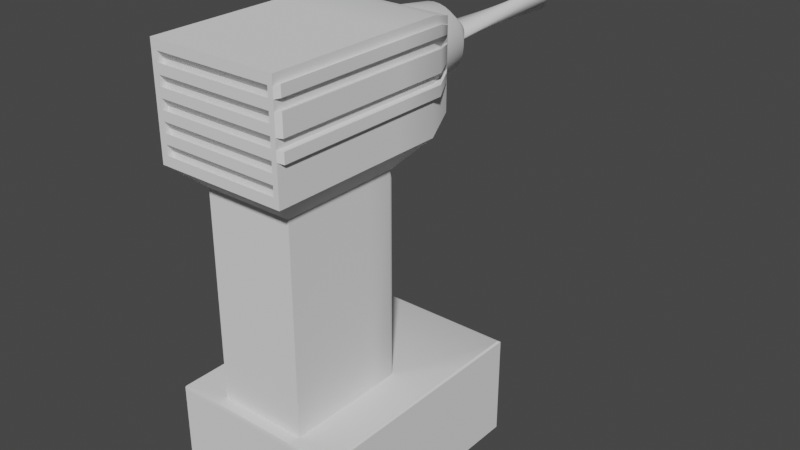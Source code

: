 # Source: BDL.blend  (saved by Blender 3.4.6; exported with 4.5.12 LTS)
import bpy
from mathutils import Matrix  # noqa: F401  (used for matrix-valued properties, if any)

bpy.ops.wm.read_factory_settings(use_empty=True)
scene = bpy.context.scene
scene.name = 'Scene'

# ---- collections
col_collection = bpy.data.collections.new('Collection'); scene.collection.children.link(col_collection)

# ---- node groups
ng_auto_smooth = bpy.data.node_groups.new('Auto Smooth', 'GeometryNodeTree')
_s = ng_auto_smooth.interface.new_socket(name='Geometry', in_out='OUTPUT', socket_type='NodeSocketGeometry')
_s = ng_auto_smooth.interface.new_socket(name='Geometry', in_out='INPUT', socket_type='NodeSocketGeometry')
_s = ng_auto_smooth.interface.new_socket(name='Angle', in_out='INPUT', socket_type='NodeSocketFloat')
_s.subtype = 'ANGLE'
_s.min_value = 0.0
_s.max_value = 3.142
ng_auto_smooth.is_modifier = True
_N = ng_auto_smooth.nodes; _L = ng_auto_smooth.links
n0 = _N.new('NodeGroupOutput'); n0.name = 'Group Output'; n0.location = (480, -100)
n1 = _N.new('NodeGroupInput'); n1.name = 'Group Input'; n1.location = (-420, -300)
n2 = _N.new('NodeGroupInput'); n2.name = 'Group Input.001'; n2.location = (-60, -100)
n3 = _N.new('GeometryNodeSetShadeSmooth'); n3.name = 'Set Shade Smooth'; n3.location = (120, -100)
n3.domain = 'EDGE'
n4 = _N.new('GeometryNodeSetShadeSmooth'); n4.name = 'Set Shade Smooth.001'; n4.location = (300, -100)
n5 = _N.new('GeometryNodeInputMeshEdgeAngle'); n5.name = 'Edge Angle'; n5.location = (-420, -220)
n6 = _N.new('GeometryNodeInputEdgeSmooth'); n6.name = 'Is Edge Smooth'; n6.location = (-60, -160)
n7 = _N.new('GeometryNodeInputShadeSmooth'); n7.name = 'Is Face Smooth'; n7.location = (-240, -340)
n8 = _N.new('FunctionNodeBooleanMath'); n8.name = 'Boolean Math'; n8.location = (-60, -220)
n9 = _N.new('FunctionNodeCompare'); n9.name = 'Compare'; n9.location = (-240, -180)
n9.operation = 'LESS_EQUAL'
_L.new(n5.outputs[0], n9.inputs[0])
_L.new(n4.outputs[0], n0.inputs[0])
_L.new(n1.outputs[1], n9.inputs[1])
_L.new(n9.outputs[0], n8.inputs[0])
_L.new(n7.outputs[0], n8.inputs[1])
_L.new(n2.outputs[0], n3.inputs[0])
_L.new(n6.outputs[0], n3.inputs[1])
_L.new(n3.outputs[0], n4.inputs[0])
_L.new(n8.outputs[0], n3.inputs[2])
n0.is_active_output = True

# ---- world
world_world = bpy.data.worlds.new('World'); scene.world = world_world
world_world.use_nodes = True; world_world.node_tree.nodes.clear()
_N = world_world.node_tree.nodes; _L = world_world.node_tree.links
n0 = _N.new('ShaderNodeOutputWorld'); n0.name = 'World Output'; n0.location = (300, 300)
n1 = _N.new('ShaderNodeBackground'); n1.name = 'Background'; n1.location = (10, 300)
n1.inputs[0].default_value = (0.05088, 0.05088, 0.05088, 1.0)
_L.new(n1.outputs[0], n0.inputs[0])
n0.is_active_output = True
world_world.color = (0.05088, 0.05088, 0.05088)
world_world.use_sun_shadow = False
world_world.sun_shadow_jitter_overblur = 0.0

# ---- meshes
me_plane = bpy.data.meshes.new('Plane')
me_plane.from_pydata([(-2.146, -2.963, 0.2353), (2.146, -2.963, 0.2353), (-2.146, 2.963, 0.2353), (2.146, 2.963, 0.2353), (-2.324, -3.208, 3.004), (2.324, -3.208, 3.007), (-2.324, 3.208, 2.999), (2.324, 3.208, 3.007), (-2.324, 3.208, 0.3377), (2.324, 3.208, 0.3377), (2.324, -3.208, 0.3377), (-2.324, -3.208, 0.3377), (-1.183, 0.2427, 3.063), (-1.183, -2.908, 3.063), (1.183, -2.908, 3.063), (1.183, 0.2359, 3.063), (-1.183, 0.2427, 8.49), (-1.183, -2.908, 8.49), (1.183, -2.908, 8.49), (1.183, 0.2359, 8.49), (-1.706, 1.08, 9.124), (-1.706, -3.629, 9.124), (1.706, -3.629, 9.124), (1.706, 1.08, 9.124), (-1.706, 1.08, 11.88), (-1.706, -3.629, 11.88), (1.706, -3.629, 11.88), (1.706, 1.08, 11.88), (1.385, 1.962, 9.384), (-1.385, 1.962, 9.384), (1.385, 1.962, 11.62), (-1.385, 1.962, 11.62), (0.3148, 0.359, 3.552), (-0.3148, 0.359, 3.552), (0.3148, 0.359, 4.996), (-0.3148, 0.359, 4.996), (0.3148, 0.6039, 3.552), (-0.3148, 0.6039, 3.552), (0.3148, 0.6039, 4.996), (-0.3148, 0.6039, 4.996), (0.2635, 0.7436, 3.669), (-0.2635, 0.7436, 3.669), (0.2635, 0.7436, 4.878), (-0.2635, 0.7436, 4.878), (-2.324, 3.208, 2.917), (2.324, -3.208, 2.917), (2.324, 3.208, 2.917), (-2.324, -3.208, 2.917), (2.324, 3.208, 2.683), (2.324, 3.208, 2.448), (2.324, 3.208, 2.214), (2.324, 3.208, 1.979), (2.324, 3.208, 1.745), (2.324, 3.208, 1.51), (2.324, 3.208, 1.276), (2.324, 3.208, 1.041), (2.324, 3.208, 0.8067), (2.324, 3.208, 0.5722), (-2.324, -3.208, 2.683), (-2.324, -3.208, 2.448), (-2.324, -3.208, 2.214), (-2.324, -3.208, 1.979), (-2.324, -3.208, 1.745), (-2.324, -3.208, 1.51), (-2.324, -3.208, 1.276), (-2.324, -3.208, 1.041), (-2.324, -3.208, 0.8067), (-2.324, -3.208, 0.5722), (-2.324, 3.208, 0.5722), (-2.324, 3.208, 0.8067), (-2.324, 3.208, 1.041), (-2.324, 3.208, 1.276), (-2.324, 3.208, 1.51), (-2.324, 3.208, 1.745), (-2.324, 3.208, 1.979), (-2.324, 3.208, 2.214), (-2.324, 3.208, 2.448), (-2.324, 3.208, 2.683), (2.324, -3.208, 0.5722), (2.324, -3.208, 0.8067), (2.324, -3.208, 1.041), (2.324, -3.208, 1.276), (2.324, -3.208, 1.51), (2.324, -3.208, 1.745), (2.324, -3.208, 1.979), (2.324, -3.208, 2.214), (2.324, -3.208, 2.448), (2.324, -3.208, 2.683), (2.285, -3.198, 3.056), (-2.285, -3.198, 3.056), (2.285, 3.112, 3.056), (-2.285, 3.112, 3.056), (-2.146, 0.0, 0.2353), (2.146, 0.0, 0.2353), (-2.324, 0.0, 3.001), (2.324, 0.0, 3.007), (-2.324, 0.0, 0.3377), (2.324, 0.0, 0.3377), (-1.183, -1.274, 3.063), (1.183, -1.274, 3.063), (-1.183, -1.274, 8.49), (1.183, -1.274, 8.49), (-1.706, -1.274, 9.124), (1.706, -1.274, 9.124), (-1.706, -1.274, 11.88), (1.706, -1.274, 11.88), (-2.324, 0.0, 2.917), (2.324, 0.0, 2.917), (2.324, 0.0, 0.5722), (2.324, 0.0, 0.8067), (2.324, 0.0, 1.041), (2.324, 0.0, 1.276), (2.324, 0.0, 1.51), (2.324, 0.0, 1.745), (2.324, 0.0, 1.979), (2.324, 0.0, 2.214), (2.324, 0.0, 2.448), (2.324, 0.0, 2.683), (-2.324, 0.0, 0.5722), (-2.324, 0.0, 0.8067), (-2.324, 0.0, 1.041), (-2.324, 0.0, 1.276), (-2.324, 0.0, 1.51), (-2.324, 0.0, 1.745), (-2.324, 0.0, 1.979), (-2.324, 0.0, 2.214), (-2.324, 0.0, 2.448), (-2.324, 0.0, 2.683), (-2.285, -0.04308, 3.056), (2.285, -0.04308, 3.056), (2.146, 1.481, 0.2353), (2.324, 1.604, 3.007), (-2.324, 1.604, 0.3377), (1.183, -0.4577, 3.063), (1.183, -0.4577, 8.49), (1.706, -0.09709, 9.124), (1.706, -0.09709, 11.88), (-2.324, 1.604, 2.917), (-2.324, 1.604, 0.5722), (-2.324, 1.604, 0.8067), (-2.324, 1.604, 1.041), (-2.324, 1.604, 1.276), (-2.324, 1.604, 1.51), (-2.324, 1.604, 1.745), (-2.324, 1.604, 1.979), (-2.324, 1.604, 2.214), (-2.324, 1.604, 2.448), (-2.324, 1.604, 2.683), (-2.285, 1.534, 3.056), (-2.146, 1.481, 0.2353), (-2.324, 1.604, 3.0), (2.324, 1.604, 0.3377), (-1.183, -0.4577, 3.063), (-1.183, -0.4577, 8.49), (-1.706, -0.09709, 9.124), (-1.706, -0.09709, 11.88), (2.324, 1.604, 2.917), (2.324, 1.604, 0.5722), (2.324, 1.604, 0.8067), (2.324, 1.604, 1.041), (2.324, 1.604, 1.276), (2.324, 1.604, 1.51), (2.324, 1.604, 1.745), (2.324, 1.604, 1.979), (2.324, 1.604, 2.214), (2.324, 1.604, 2.448), (2.324, 1.604, 2.683), (2.285, 1.534, 3.056), (-2.146, -1.481, 0.2353), (-2.324, -1.604, 3.002), (2.324, -1.604, 0.3377), (-1.183, -2.091, 3.063), (-1.183, -2.091, 8.49), (-1.706, -2.452, 9.124), (-1.706, -2.452, 11.88), (2.324, -1.604, 2.917), (2.324, -1.604, 0.5722), (2.324, -1.604, 0.8067), (2.324, -1.604, 1.041), (2.324, -1.604, 1.276), (2.324, -1.604, 1.51), (2.324, -1.604, 1.745), (2.324, -1.604, 1.979), (2.324, -1.604, 2.214), (2.324, -1.604, 2.448), (2.324, -1.604, 2.683), (2.285, -1.621, 3.056), (2.146, -1.481, 0.2353), (2.324, -1.604, 3.007), (-2.324, -1.604, 0.3377), (1.183, -2.091, 3.063), (1.183, -2.091, 8.49), (1.706, -2.452, 9.124), (1.706, -2.452, 11.88), (-2.324, -1.604, 2.917), (-2.324, -1.604, 0.5722), (-2.324, -1.604, 0.8067), (-2.324, -1.604, 1.041), (-2.324, -1.604, 1.276), (-2.324, -1.604, 1.51), (-2.324, -1.604, 1.745), (-2.324, -1.604, 1.979), (-2.324, -1.604, 2.214), (-2.324, -1.604, 2.448), (-2.324, -1.604, 2.683), (-2.285, -1.621, 3.056), (-1.123, 0.359, 3.054), (1.123, 0.359, 3.054), (-1.123, 0.359, 8.247), (1.123, 0.359, 8.247), (1.706, 1.08, 9.375), (1.706, 1.08, 9.625), (1.706, 1.08, 9.876), (1.706, 1.08, 10.13), (1.706, 1.08, 10.38), (1.706, 1.08, 10.63), (1.706, 1.08, 11.13), (1.706, 1.08, 11.38), (1.706, 1.08, 11.63), (1.706, -3.629, 11.63), (1.706, -3.629, 11.38), (1.706, -3.629, 11.13), (1.706, -3.629, 10.88), (1.706, -3.629, 10.63), (1.706, -3.629, 10.38), (1.706, -3.629, 10.13), (1.706, -3.629, 9.876), (1.706, -3.629, 9.625), (1.706, -3.629, 9.375), (-1.706, -3.629, 9.375), (-1.706, -3.629, 9.625), (-1.706, -3.629, 9.876), (-1.706, -3.629, 10.13), (-1.706, -3.629, 10.38), (-1.706, -3.629, 10.63), (-1.706, -3.629, 10.88), (-1.706, -3.629, 11.13), (-1.706, -3.629, 11.38), (-1.706, -3.629, 11.63), (-1.706, 1.08, 11.63), (-1.706, 1.08, 11.38), (-1.706, 1.08, 11.13), (-1.706, 1.08, 10.63), (-1.706, 1.08, 10.38), (-1.706, 1.08, 10.13), (-1.706, 1.08, 9.876), (-1.706, 1.08, 9.625), (-1.706, 1.08, 9.375), (1.385, 1.962, 9.587), (1.385, 1.962, 9.79), (1.385, 1.962, 9.994), (1.385, 1.962, 10.2), (1.385, 1.962, 10.4), (1.385, 1.962, 10.6), (1.385, 1.962, 10.81), (1.385, 1.962, 11.01), (1.385, 1.962, 11.21), (1.385, 1.962, 11.42), (-1.385, 1.962, 11.42), (-1.385, 1.962, 11.21), (-1.385, 1.962, 11.01), (-1.385, 1.962, 10.81), (-1.385, 1.962, 10.6), (-1.385, 1.962, 10.4), (-1.385, 1.962, 10.2), (-1.385, 1.962, 9.994), (-1.385, 1.962, 9.79), (-1.385, 1.962, 9.587), (-1.706, -1.274, 9.375), (-1.706, -1.274, 9.625), (-1.706, -1.274, 9.876), (-1.706, -1.274, 10.13), (-1.706, -1.274, 10.38), (-1.706, -1.274, 10.63), (-1.706, -1.274, 11.13), (-1.706, -1.274, 11.38), (-1.706, -1.274, 11.63), (1.706, -1.274, 9.375), (1.706, -1.274, 9.625), (1.706, -1.274, 9.876), (1.706, -1.274, 10.13), (1.706, -1.274, 10.38), (1.706, -1.274, 10.63), (1.706, -1.274, 11.13), (1.706, -1.274, 11.38), (1.706, -1.274, 11.63), (-1.706, -0.09709, 9.375), (-1.706, -0.09709, 9.625), (-1.706, -0.09709, 9.876), (-1.706, -0.09709, 10.13), (-1.706, -0.09709, 10.38), (-1.706, -0.09709, 10.63), (-1.706, -0.09709, 11.13), (-1.706, -0.09709, 11.38), (-1.706, -0.09709, 11.63), (1.706, -0.09709, 9.375), (1.706, -0.09709, 9.625), (1.706, -0.09709, 9.876), (1.706, -0.09709, 10.13), (1.706, -0.09709, 10.38), (1.706, -0.09709, 10.63), (1.706, -0.09709, 11.13), (1.706, -0.09709, 11.38), (1.706, -0.09709, 11.63), (1.706, -2.452, 9.375), (1.706, -2.452, 9.625), (1.706, -2.452, 9.876), (1.706, -2.452, 10.13), (1.706, -2.452, 10.38), (1.706, -2.452, 10.63), (1.706, -2.452, 11.13), (1.706, -2.452, 11.38), (1.706, -2.452, 11.63), (-1.706, -2.452, 9.375), (-1.706, -2.452, 9.625), (-1.706, -2.452, 9.876), (-1.706, -2.452, 10.13), (-1.706, -2.452, 10.38), (-1.706, -2.452, 10.63), (-1.706, -2.452, 11.13), (-1.706, -2.452, 11.38), (-1.706, -2.452, 11.63), (-1.933, -2.963, 0.2353), (-1.933, 2.963, 0.2353), (-2.093, -3.208, 3.004), (-2.093, 3.208, 2.999), (-2.093, -3.208, 0.3377), (-2.093, 3.208, 0.3377), (-1.066, -2.908, 3.063), (-1.066, 0.2423, 3.063), (-1.066, -2.908, 8.49), (-1.066, 0.2423, 8.49), (-1.536, -3.629, 9.124), (-1.536, 1.08, 9.124), (-1.536, -3.629, 11.88), (-1.536, 1.08, 11.88), (-1.247, 1.962, 9.384), (-1.247, 1.962, 11.62), (-0.2836, 0.359, 3.552), (-0.2836, 0.359, 4.996), (-0.2836, 0.6039, 3.552), (-0.2836, 0.6039, 4.996), (-0.2374, 0.7436, 3.669), (-0.2374, 0.7436, 4.878), (-2.093, -3.208, 2.917), (-2.093, 3.208, 2.917), (-2.093, 3.208, 0.5722), (-2.093, 3.208, 0.8067), (-2.093, 3.208, 1.041), (-2.093, 3.208, 1.276), (-2.093, 3.208, 1.51), (-2.093, 3.208, 1.745), (-2.093, 3.208, 1.979), (-2.093, 3.208, 2.214), (-2.093, 3.208, 2.448), (-2.093, 3.208, 2.683), (-2.093, -3.208, 0.5722), (-2.093, -3.208, 0.8067), (-2.093, -3.208, 1.041), (-2.093, -3.208, 1.276), (-2.093, -3.208, 1.51), (-2.093, -3.208, 1.745), (-2.093, -3.208, 1.979), (-2.093, -3.208, 2.214), (-2.093, -3.208, 2.448), (-2.093, -3.208, 2.683), (-2.059, 3.112, 3.056), (-2.059, -3.198, 3.056), (-1.536, -1.274, 11.88), (-1.933, 0.0, 0.2353), (-1.536, -0.09709, 11.88), (-1.933, 1.481, 0.2353), (-1.933, -1.481, 0.2353), (-1.536, -2.452, 11.88), (-1.011, 0.359, 8.247), (-1.011, 0.359, 3.054), (-1.247, 1.962, 9.587), (-1.247, 1.962, 9.79), (-1.247, 1.962, 9.994), (-1.247, 1.962, 10.2), (-1.247, 1.962, 10.4), (-1.247, 1.962, 10.6), (-1.247, 1.962, 10.81), (-1.247, 1.962, 11.01), (-1.247, 1.962, 11.21), (-1.247, 1.962, 11.42), (-1.536, -3.629, 9.375), (-1.536, -3.629, 9.625), (-1.536, -3.629, 9.876), (-1.536, -3.629, 10.13), (-1.536, -3.629, 10.38), (-1.536, -3.629, 10.63), (-1.536, -3.629, 10.88), (-1.536, -3.629, 11.13), (-1.536, -3.629, 11.38), (-1.536, -3.629, 11.63), (1.973, -2.963, 0.2353), (2.137, -3.208, 3.007), (2.137, 3.208, 0.3377), (1.088, -2.908, 3.063), (1.088, -2.908, 8.49), (1.568, -3.629, 9.124), (1.568, -3.629, 11.88), (2.137, 3.208, 2.917), (2.137, 3.208, 0.5722), (2.137, 3.208, 0.8067), (2.137, 3.208, 1.041), (2.137, 3.208, 1.276), (2.137, 3.208, 1.51), (2.137, 3.208, 1.745), (2.137, 3.208, 1.979), (2.137, 3.208, 2.214), (2.137, 3.208, 2.448), (2.137, 3.208, 2.683), (2.101, 3.112, 3.056), (1.973, 0.0, 0.2353), (1.973, 1.481, 0.2353), (1.973, -1.481, 0.2353), (1.032, 0.359, 3.054), (1.273, 1.962, 9.587), (1.273, 1.962, 9.79), (1.273, 1.962, 9.994), (1.273, 1.962, 10.2), (1.273, 1.962, 10.4), (1.273, 1.962, 10.6), (1.273, 1.962, 10.81), (1.273, 1.962, 11.01), (1.273, 1.962, 11.21), (1.273, 1.962, 11.42), (1.973, 2.963, 0.2353), (2.137, 3.208, 3.007), (2.137, -3.208, 0.3377), (1.088, 0.2362, 3.063), (1.088, 0.2362, 8.49), (1.568, 1.08, 9.124), (1.568, 1.08, 11.88), (1.273, 1.962, 9.384), (1.273, 1.962, 11.62), (0.2894, 0.359, 3.552), (0.2894, 0.359, 4.996), (0.2894, 0.6039, 3.552), (0.2894, 0.6039, 4.996), (0.2423, 0.7436, 3.669), (0.2423, 0.7436, 4.878), (2.137, -3.208, 2.917), (2.137, -3.208, 0.5722), (2.137, -3.208, 0.8067), (2.137, -3.208, 1.041), (2.137, -3.208, 1.276), (2.137, -3.208, 1.51), (2.137, -3.208, 1.745), (2.137, -3.208, 1.979), (2.137, -3.208, 2.214), (2.137, -3.208, 2.448), (2.137, -3.208, 2.683), (2.101, -3.198, 3.056), (1.568, -1.274, 11.88), (1.568, -0.09709, 11.88), (1.568, -2.452, 11.88), (1.032, 0.359, 8.247), (1.568, -3.629, 9.375), (1.568, -3.629, 9.625), (1.568, -3.629, 9.876), (1.568, -3.629, 10.13), (1.568, -3.629, 10.38), (1.568, -3.629, 10.63), (1.568, -3.629, 10.88), (1.568, -3.629, 11.13), (1.568, -3.629, 11.38), (1.568, -3.629, 11.63), (1.568, -3.489, 9.181), (-1.536, -3.489, 9.181), (1.568, -3.489, 9.432), (-1.536, -3.489, 9.432), (1.568, -3.489, 9.682), (-1.536, -3.489, 9.682), (1.568, -3.489, 9.933), (-1.536, -3.489, 9.933), (1.568, -3.489, 10.18), (-1.536, -3.489, 10.18), (1.568, -3.489, 10.43), (-1.536, -3.489, 10.43), (1.568, -3.489, 10.68), (-1.536, -3.489, 10.68), (1.568, -3.489, 10.94), (-1.536, -3.489, 10.94), (1.568, -3.489, 11.19), (-1.536, -3.489, 11.19), (1.568, -3.489, 11.44), (-1.536, -3.489, 11.44), (1.814, 1.195, 10.08), (1.814, 1.195, 10.35), (1.814, 1.195, 10.61), (1.814, 1.195, 10.88), (1.814, 1.195, 11.15), (1.814, 1.195, 11.41), (1.814, 1.195, 11.68), (1.814, -3.529, 11.68), (1.814, -3.529, 11.41), (1.814, -3.529, 11.15), (1.814, -3.529, 10.88), (1.814, -3.529, 10.61), (1.814, -3.529, 10.35), (1.814, -3.529, 10.08), (-1.814, -3.529, 10.08), (-1.814, -3.529, 10.35), (-1.814, -3.529, 10.61), (-1.814, -3.529, 10.88), (-1.814, -3.529, 11.15), (-1.814, -3.529, 11.41), (-1.814, -3.529, 11.68), (-1.814, 1.195, 11.68), (-1.814, 1.195, 11.41), (-1.814, 1.195, 11.15), (-1.814, 1.195, 10.88), (-1.814, 1.195, 10.61), (-1.814, 1.195, 10.35), (-1.814, 1.195, 10.08), (1.472, 1.832, 10.15), (1.472, 1.832, 10.37), (1.472, 1.832, 10.59), (1.472, 1.832, 10.8), (1.472, 1.832, 11.02), (1.472, 1.832, 11.24), (1.472, 1.832, 11.45), (-1.472, 1.832, 11.45), (-1.472, 1.832, 11.24), (-1.472, 1.832, 11.02), (-1.472, 1.832, 10.8), (-1.472, 1.832, 10.59), (-1.472, 1.832, 10.37), (-1.472, 1.832, 10.15), (-1.814, -1.309, 10.08), (-1.814, -1.309, 10.35), (-1.814, -1.309, 10.61), (-1.814, -1.309, 10.88), (-1.814, -1.309, 11.15), (-1.814, -1.309, 11.41), (-1.814, -1.309, 11.68), (1.814, -1.309, 10.08), (1.814, -1.309, 10.35), (1.814, -1.309, 10.61), (1.814, -1.309, 10.88), (1.814, -1.309, 11.15), (1.814, -1.309, 11.41), (1.814, -1.309, 11.68), (-1.814, -0.0566, 10.08), (-1.814, -0.0566, 10.35), (-1.814, -0.0566, 10.61), (-1.814, -0.0566, 10.88), (-1.814, -0.0566, 11.15), (-1.814, -0.0566, 11.41), (-1.814, -0.0566, 11.68), (1.814, -0.0566, 10.08), (1.814, -0.0566, 10.35), (1.814, -0.0566, 10.61), (1.814, -0.0566, 10.88), (1.814, -0.0566, 11.15), (1.814, -0.0566, 11.41), (1.814, -0.0566, 11.68), (1.814, -2.561, 10.08), (1.814, -2.561, 10.35), (1.814, -2.561, 10.61), (1.814, -2.561, 10.88), (1.814, -2.561, 11.15), (1.814, -2.561, 11.41), (1.814, -2.561, 11.68), (-1.814, -2.561, 10.08), (-1.814, -2.561, 10.35), (-1.814, -2.561, 10.61), (-1.814, -2.561, 10.88), (-1.814, -2.561, 11.15), (-1.814, -2.561, 11.41), (-1.814, -2.561, 11.68)], [], [(416, 429, 3, 130), (455, 88, 14, 399), (345, 44, 6, 325), (444, 45, 5, 397), (156, 46, 7, 131), (194, 47, 4, 169), (168, 0, 11, 189), (130, 3, 9, 151), (396, 1, 10, 431), (323, 2, 8, 327), (375, 206, 33, 338), (167, 90, 15, 133), (205, 89, 13, 171), (366, 91, 12, 329), (134, 19, 23, 135), (399, 14, 18, 400), (133, 15, 19, 134), (171, 13, 17, 172), (303, 218, 27, 136), (172, 17, 21, 173), (331, 16, 20, 333), (400, 18, 22, 401), (457, 136, 27, 435), (321, 238, 25, 174), (435, 27, 30, 437), (469, 219, 26, 402), (385, 258, 31, 337), (333, 20, 29, 336), (210, 23, 28, 248), (239, 24, 31, 258), (338, 33, 37, 340), (206, 208, 35, 33), (209, 207, 32, 34), (459, 209, 34, 439), (38, 36, 40, 42), (34, 32, 36, 38), (439, 34, 38, 441), (33, 35, 39, 37), (342, 41, 43, 343), (441, 38, 42, 443), (37, 39, 43, 41), (340, 37, 41, 342), (204, 58, 47, 194), (166, 48, 46, 156), (454, 87, 45, 444), (355, 77, 44, 345), (327, 8, 68, 346), (346, 68, 69, 347), (347, 69, 70, 348), (348, 70, 71, 349), (349, 71, 72, 350), (350, 72, 73, 351), (351, 73, 74, 352), (352, 74, 75, 353), (353, 75, 76, 354), (354, 76, 77, 355), (431, 10, 78, 445), (445, 78, 79, 446), (446, 79, 80, 447), (447, 80, 81, 448), (448, 81, 82, 449), (449, 82, 83, 450), (450, 83, 84, 451), (451, 84, 85, 452), (452, 85, 86, 453), (453, 86, 87, 454), (151, 9, 57, 157), (157, 57, 56, 158), (158, 56, 55, 159), (159, 55, 54, 160), (160, 54, 53, 161), (161, 53, 52, 162), (162, 52, 51, 163), (163, 51, 50, 164), (164, 50, 49, 165), (165, 49, 48, 166), (189, 11, 67, 195), (195, 67, 66, 196), (196, 66, 65, 197), (197, 65, 64, 198), (198, 64, 63, 199), (199, 63, 62, 200), (200, 62, 61, 201), (201, 61, 60, 202), (202, 60, 59, 203), (203, 59, 58, 204), (325, 6, 91, 366), (169, 4, 89, 205), (131, 7, 90, 167), (397, 5, 88, 455), (188, 95, 129, 186), (150, 94, 128, 148), (146, 126, 127, 147), (145, 125, 126, 146), (144, 124, 125, 145), (143, 123, 124, 144), (142, 122, 123, 143), (141, 121, 122, 142), (140, 120, 121, 141), (139, 119, 120, 140), (138, 118, 119, 139), (132, 96, 118, 138), (184, 116, 117, 185), (183, 115, 116, 184), (182, 114, 115, 183), (181, 113, 114, 182), (180, 112, 113, 181), (179, 111, 112, 180), (178, 110, 111, 179), (177, 109, 110, 178), (176, 108, 109, 177), (170, 97, 108, 176), (185, 117, 107, 175), (147, 127, 106, 137), (294, 276, 104, 155), (458, 193, 105, 456), (153, 100, 102, 154), (312, 285, 105, 193), (152, 98, 100, 153), (190, 99, 101, 191), (191, 101, 103, 192), (148, 128, 98, 152), (186, 129, 99, 190), (187, 93, 97, 170), (149, 92, 96, 132), (137, 106, 94, 150), (175, 107, 95, 188), (417, 415, 93, 187), (44, 137, 150, 6), (2, 149, 132, 8), (91, 148, 152, 12), (12, 152, 153, 16), (16, 153, 154, 20), (239, 294, 155, 24), (77, 147, 137, 44), (8, 132, 138, 68), (68, 138, 139, 69), (69, 139, 140, 70), (70, 140, 141, 71), (71, 141, 142, 72), (72, 142, 143, 73), (73, 143, 144, 74), (74, 144, 145, 75), (75, 145, 146, 76), (76, 146, 147, 77), (6, 150, 148, 91), (95, 131, 167, 129), (116, 165, 166, 117), (115, 164, 165, 116), (114, 163, 164, 115), (113, 162, 163, 114), (112, 161, 162, 113), (111, 160, 161, 112), (110, 159, 160, 111), (109, 158, 159, 110), (108, 157, 158, 109), (97, 151, 157, 108), (117, 166, 156, 107), (456, 105, 136, 457), (285, 303, 136, 105), (99, 133, 134, 101), (101, 134, 135, 103), (129, 167, 133, 99), (93, 130, 151, 97), (107, 156, 131, 95), (415, 416, 130, 93), (396, 417, 187, 1), (45, 175, 188, 5), (1, 187, 170, 10), (88, 186, 190, 14), (18, 191, 192, 22), (14, 190, 191, 18), (219, 312, 193, 26), (402, 26, 193, 458), (87, 185, 175, 45), (10, 170, 176, 78), (78, 176, 177, 79), (79, 177, 178, 80), (80, 178, 179, 81), (81, 179, 180, 82), (82, 180, 181, 83), (83, 181, 182, 84), (84, 182, 183, 85), (85, 183, 184, 86), (86, 184, 185, 87), (5, 188, 186, 88), (94, 169, 205, 128), (126, 203, 204, 127), (125, 202, 203, 126), (124, 201, 202, 125), (123, 200, 201, 124), (122, 199, 200, 123), (121, 198, 199, 122), (120, 197, 198, 121), (119, 196, 197, 120), (118, 195, 196, 119), (96, 189, 195, 118), (127, 204, 194, 106), (276, 321, 174, 104), (100, 172, 173, 102), (98, 171, 172, 100), (128, 205, 171, 98), (92, 168, 189, 96), (106, 194, 169, 94), (433, 19, 209, 459), (19, 15, 207, 209), (12, 16, 208, 206), (329, 12, 206, 375), (102, 173, 313, 268), (268, 313, 314, 269), (269, 314, 315, 270), (270, 315, 316, 271), (263, 264, 531, 530), (272, 317, 318, 273), (241, 260, 527, 513), (218, 303, 559, 496), (274, 319, 320, 275), (308, 224, 502, 561), (22, 192, 304, 228), (228, 304, 305, 227), (227, 305, 306, 226), (226, 306, 307, 225), (237, 238, 510, 509), (224, 308, 309, 223), (302, 217, 495, 558), (225, 307, 560, 503), (221, 310, 311, 220), (294, 239, 511, 552), (103, 135, 295, 277), (277, 295, 296, 278), (278, 296, 297, 279), (279, 297, 298, 280), (261, 262, 529, 528), (281, 299, 300, 282), (262, 242, 515, 529), (216, 301, 557, 494), (283, 301, 302, 284), (240, 293, 551, 512), (20, 154, 286, 247), (247, 286, 287, 246), (246, 287, 288, 245), (245, 288, 289, 244), (235, 236, 508, 507), (243, 290, 291, 242), (260, 261, 528, 527), (243, 263, 530, 516), (241, 292, 293, 240), (292, 241, 513, 550), (192, 103, 277, 304), (304, 277, 278, 305), (305, 278, 279, 306), (306, 279, 280, 307), (234, 235, 507, 506), (308, 281, 282, 309), (264, 244, 517, 531), (300, 215, 492, 555), (310, 283, 284, 311), (258, 259, 526, 525), (154, 102, 268, 286), (286, 268, 269, 287), (287, 269, 270, 288), (288, 270, 271, 289), (214, 299, 554, 491), (290, 272, 273, 291), (321, 276, 538, 573), (242, 291, 548, 515), (292, 274, 275, 293), (232, 233, 505, 504), (20, 247, 267, 29), (247, 246, 266, 267), (246, 245, 265, 266), (245, 244, 264, 265), (298, 213, 490, 553), (243, 242, 262, 263), (275, 320, 572, 537), (290, 243, 516, 547), (241, 240, 259, 260), (256, 257, 524, 523), (27, 218, 257, 30), (319, 274, 536, 571), (217, 216, 255, 256), (244, 289, 546, 517), (276, 294, 552, 538), (215, 214, 252, 253), (293, 275, 537, 551), (213, 212, 250, 251), (212, 211, 249, 250), (211, 210, 248, 249), (336, 29, 267, 376), (376, 267, 266, 377), (377, 266, 265, 378), (378, 265, 264, 379), (379, 264, 263, 380), (380, 263, 262, 381), (381, 262, 261, 382), (382, 261, 260, 383), (383, 260, 259, 384), (384, 259, 258, 385), (401, 22, 228, 460), (460, 228, 227, 461), (461, 227, 226, 462), (462, 226, 225, 463), (463, 225, 224, 464), (464, 224, 223, 465), (465, 223, 222, 466), (466, 222, 221, 467), (467, 221, 220, 468), (468, 220, 219, 469), (173, 21, 229, 313), (313, 229, 230, 314), (314, 230, 231, 315), (315, 231, 232, 316), (254, 255, 522, 521), (317, 233, 234, 318), (273, 318, 569, 534), (274, 292, 550, 536), (319, 236, 237, 320), (253, 254, 521, 520), (135, 23, 210, 295), (295, 210, 211, 296), (296, 211, 212, 297), (297, 212, 213, 298), (238, 321, 573, 510), (299, 214, 215, 300), (317, 272, 533, 568), (320, 237, 509, 572), (301, 216, 217, 302), (271, 316, 567, 532), (237, 394, 395, 238), (236, 393, 394, 237), (235, 392, 393, 236), (234, 391, 392, 235), (233, 390, 391, 234), (232, 389, 390, 233), (231, 388, 389, 232), (230, 387, 388, 231), (229, 386, 387, 230), (21, 332, 386, 229), (427, 384, 385, 428), (426, 383, 384, 427), (425, 382, 383, 426), (424, 381, 382, 425), (423, 380, 381, 424), (422, 379, 380, 423), (421, 378, 379, 422), (420, 377, 378, 421), (419, 376, 377, 420), (436, 336, 376, 419), (432, 329, 375, 418), (16, 331, 374, 208), (25, 334, 373, 174), (0, 168, 372, 322), (92, 149, 371, 369), (104, 368, 370, 155), (168, 92, 369, 372), (174, 373, 368, 104), (4, 324, 367, 89), (430, 325, 366, 414), (59, 364, 365, 58), (60, 363, 364, 59), (61, 362, 363, 60), (62, 361, 362, 61), (63, 360, 361, 62), (64, 359, 360, 63), (65, 358, 359, 64), (66, 357, 358, 65), (67, 356, 357, 66), (11, 326, 356, 67), (412, 354, 355, 413), (411, 353, 354, 412), (410, 352, 353, 411), (409, 351, 352, 410), (408, 350, 351, 409), (407, 349, 350, 408), (406, 348, 349, 407), (405, 347, 348, 406), (404, 346, 347, 405), (398, 327, 346, 404), (413, 355, 345, 403), (58, 365, 344, 47), (440, 340, 342, 442), (39, 341, 343, 43), (442, 342, 343, 443), (35, 339, 341, 39), (208, 374, 339, 35), (438, 338, 340, 440), (434, 333, 336, 436), (428, 385, 337, 437), (238, 395, 334, 25), (24, 335, 337, 31), (155, 370, 335, 24), (17, 330, 332, 21), (433, 331, 333, 434), (13, 328, 330, 17), (414, 366, 329, 432), (418, 375, 338, 438), (429, 323, 327, 398), (0, 322, 326, 11), (47, 344, 324, 4), (403, 345, 325, 430), (89, 367, 328, 13), (149, 2, 323, 371), (46, 403, 430, 7), (3, 429, 398, 9), (207, 418, 438, 32), (90, 414, 432, 15), (19, 433, 434, 23), (257, 428, 437, 30), (23, 434, 436, 28), (32, 438, 440, 36), (40, 442, 443, 42), (36, 440, 442, 40), (48, 413, 403, 46), (9, 398, 404, 57), (57, 404, 405, 56), (56, 405, 406, 55), (55, 406, 407, 54), (54, 407, 408, 53), (53, 408, 409, 52), (52, 409, 410, 51), (51, 410, 411, 50), (50, 411, 412, 49), (49, 412, 413, 48), (7, 430, 414, 90), (15, 432, 418, 207), (28, 436, 419, 248), (248, 419, 420, 249), (249, 420, 421, 250), (250, 421, 422, 251), (251, 422, 423, 252), (252, 423, 424, 253), (253, 424, 425, 254), (254, 425, 426, 255), (255, 426, 427, 256), (256, 427, 428, 257), (463, 389, 477, 476), (393, 467, 468, 394), (395, 394, 487, 489), (391, 465, 466, 392), (464, 465, 480, 478), (389, 463, 464, 390), (388, 462, 474, 475), (387, 461, 462, 388), (469, 395, 489, 488), (332, 401, 460, 386), (331, 433, 459, 374), (334, 402, 458, 373), (322, 372, 417, 396), (369, 371, 416, 415), (368, 456, 457, 370), (372, 369, 415, 417), (373, 458, 456, 368), (324, 397, 455, 367), (364, 453, 454, 365), (363, 452, 453, 364), (362, 451, 452, 363), (361, 450, 451, 362), (360, 449, 450, 361), (359, 448, 449, 360), (358, 447, 448, 359), (357, 446, 447, 358), (356, 445, 446, 357), (326, 431, 445, 356), (365, 454, 444, 344), (341, 441, 443, 343), (339, 439, 441, 341), (374, 459, 439, 339), (395, 469, 402, 334), (335, 435, 437, 337), (370, 457, 435, 335), (330, 400, 401, 332), (328, 399, 400, 330), (322, 396, 431, 326), (344, 444, 397, 324), (367, 455, 399, 328), (371, 323, 429, 416), (487, 486, 488, 489), (483, 482, 484, 485), (479, 478, 480, 481), (475, 474, 476, 477), (471, 470, 472, 473), (387, 386, 471, 473), (390, 464, 478, 479), (462, 463, 476, 474), (393, 392, 483, 485), (465, 391, 481, 480), (468, 469, 488, 486), (392, 466, 482, 483), (460, 461, 472, 470), (391, 390, 479, 481), (467, 393, 485, 484), (386, 460, 470, 471), (466, 467, 484, 482), (394, 468, 486, 487), (461, 387, 473, 472), (389, 388, 475, 477), (532, 567, 568, 533), (534, 569, 570, 535), (535, 570, 571, 536), (537, 572, 573, 538), (503, 560, 561, 502), (501, 562, 563, 500), (500, 563, 564, 499), (498, 565, 566, 497), (539, 553, 554, 540), (541, 555, 556, 542), (542, 556, 557, 543), (544, 558, 559, 545), (517, 546, 547, 516), (515, 548, 549, 514), (514, 549, 550, 513), (512, 551, 552, 511), (560, 539, 540, 561), (562, 541, 542, 563), (563, 542, 543, 564), (565, 544, 545, 566), (546, 532, 533, 547), (548, 534, 535, 549), (549, 535, 536, 550), (551, 537, 538, 552), (517, 516, 530, 531), (515, 514, 528, 529), (514, 513, 527, 528), (512, 511, 525, 526), (496, 495, 523, 524), (494, 493, 521, 522), (493, 492, 520, 521), (491, 490, 518, 519), (567, 504, 505, 568), (569, 506, 507, 570), (570, 507, 508, 571), (572, 509, 510, 573), (553, 490, 491, 554), (555, 492, 493, 556), (556, 493, 494, 557), (558, 495, 496, 559), (223, 309, 562, 501), (259, 240, 512, 526), (239, 258, 525, 511), (307, 280, 539, 560), (310, 221, 499, 564), (257, 218, 496, 524), (281, 308, 561, 540), (220, 311, 565, 498), (217, 256, 523, 495), (309, 282, 541, 562), (312, 219, 497, 566), (255, 216, 494, 522), (283, 310, 564, 543), (215, 253, 520, 492), (311, 284, 544, 565), (219, 220, 498, 497), (252, 214, 491, 519), (285, 312, 566, 545), (280, 298, 553, 539), (213, 251, 518, 490), (221, 222, 500, 499), (299, 281, 540, 554), (316, 232, 504, 567), (222, 223, 501, 500), (282, 300, 555, 541), (233, 317, 568, 505), (318, 234, 506, 569), (289, 271, 532, 546), (224, 225, 503, 502), (301, 283, 543, 557), (272, 290, 547, 533), (284, 302, 558, 544), (236, 319, 571, 508), (251, 252, 519, 518), (291, 273, 534, 548), (303, 285, 545, 559)])
me_plane.polygons.foreach_set('use_smooth', [True] * 572)
_uv = me_plane.uv_layers.new(name='UVMap')
_uv.uv.foreach_set('vector', [0.9597, 0.75, 0.9597, 1.0, 1.0, 1.0, 1.0, 0.75, 0.9597, 0.0, 1.0, 0.0, 1.0, 0.0, 0.9597, 0.0, 0.04963, 1.0, 0.0, 1.0, 0.0, 1.0, 0.04963, 1.0, 0.9597, 0.0, 1.0, 0.0, 1.0, 0.0, 0.9597, 0.0, 1.0, 0.75, 1.0, 1.0, 1.0, 1.0, 1.0, 0.75, 0.0, 0.25, 0.0, 0.0, 0.0, 0.0, 0.0, 0.25, 0.0, 0.25, 0.0, 0.0, 0.0, 0.0, 0.0, 0.25, 1.0, 0.75, 1.0, 1.0, 1.0, 1.0, 1.0, 0.75, 0.9597, 0.0, 1.0, 0.0, 1.0, 0.0, 0.9597, 0.0, 0.04963, 1.0, 0.0, 1.0, 0.0, 1.0, 0.04963, 1.0, 0.04963, 1.0, 0.0, 1.0, 0.0, 1.0, 0.04963, 1.0, 1.0, 0.75, 1.0, 1.0, 1.0, 1.0, 1.0, 0.75, 0.0, 0.25, 0.0, 0.0, 0.0, 0.0, 0.0, 0.25, 0.04963, 1.0, 0.0, 1.0, 0.0, 1.0, 0.04963, 1.0, 1.0, 0.75, 1.0, 1.0, 1.0, 1.0, 1.0, 0.75, 0.9597, 0.0, 1.0, 0.0, 1.0, 0.0, 0.9597, 0.0, 1.0, 0.75, 1.0, 1.0, 1.0, 1.0, 1.0, 0.75, 0.0, 0.25, 0.0, 0.0, 0.0, 0.0, 0.0, 0.25, 1.0, 0.75, 1.0, 1.0, 1.0, 1.0, 1.0, 0.75, 0.0, 0.25, 0.0, 0.0, 0.0, 0.0, 0.0, 0.25, 0.04963, 1.0, 0.0, 1.0, 0.0, 1.0, 0.04963, 1.0, 0.9597, 0.0, 1.0, 0.0, 1.0, 0.0, 0.9597, 0.0, 0.9597, 0.75, 1.0, 0.75, 1.0, 1.0, 0.9597, 1.0, 0.0, 0.25, 0.0, 0.0, 0.0, 0.0, 0.0, 0.25, 0.9597, 1.0, 1.0, 1.0, 1.0, 1.0, 0.9597, 1.0, 0.9597, 0.0, 1.0, 0.0, 1.0, 0.0, 0.9597, 0.0, 0.04963, 1.0, 0.0, 1.0, 0.0, 1.0, 0.04963, 1.0, 0.04963, 1.0, 0.0, 1.0, 0.0, 1.0, 0.04963, 1.0, 1.0, 1.0, 1.0, 1.0, 1.0, 1.0, 1.0, 1.0, 0.0, 1.0, 0.0, 1.0, 0.0, 1.0, 0.0, 1.0, 0.04963, 1.0, 0.0, 1.0, 0.0, 1.0, 0.04963, 1.0, 0.0, 1.0, 0.0, 1.0, 0.0, 1.0, 0.0, 1.0, 1.0, 1.0, 1.0, 1.0, 1.0, 1.0, 1.0, 1.0, 0.9597, 1.0, 1.0, 1.0, 1.0, 1.0, 0.9597, 1.0, 1.0, 1.0, 1.0, 1.0, 1.0, 1.0, 1.0, 1.0, 1.0, 1.0, 1.0, 1.0, 1.0, 1.0, 1.0, 1.0, 0.9597, 1.0, 1.0, 1.0, 1.0, 1.0, 0.9597, 1.0, 0.0, 1.0, 0.0, 1.0, 0.0, 1.0, 0.0, 1.0, 0.04963, 1.0, 0.0, 1.0, 0.0, 1.0, 0.04963, 1.0, 0.9597, 1.0, 1.0, 1.0, 1.0, 1.0, 0.9597, 1.0, 0.0, 1.0, 0.0, 1.0, 0.0, 1.0, 0.0, 1.0, 0.04963, 1.0, 0.0, 1.0, 0.0, 1.0, 0.04963, 1.0, 0.0, 0.25, 0.0, 0.0, 0.0, 0.0, 0.0, 0.25, 1.0, 0.75, 1.0, 1.0, 1.0, 1.0, 1.0, 0.75, 0.9597, 0.0, 1.0, 0.0, 1.0, 0.0, 0.9597, 0.0, 0.04963, 1.0, 0.0, 1.0, 0.0, 1.0, 0.04963, 1.0, 0.04963, 1.0, 0.0, 1.0, 0.0, 1.0, 0.04963, 1.0, 0.04963, 1.0, 0.0, 1.0, 0.0, 1.0, 0.04963, 1.0, 0.04963, 1.0, 0.0, 1.0, 0.0, 1.0, 0.04963, 1.0, 0.04963, 1.0, 0.0, 1.0, 0.0, 1.0, 0.04963, 1.0, 0.04963, 1.0, 0.0, 1.0, 0.0, 1.0, 0.04963, 1.0, 0.04963, 1.0, 0.0, 1.0, 0.0, 1.0, 0.04963, 1.0, 0.04963, 1.0, 0.0, 1.0, 0.0, 1.0, 0.04963, 1.0, 0.04963, 1.0, 0.0, 1.0, 0.0, 1.0, 0.04963, 1.0, 0.04963, 1.0, 0.0, 1.0, 0.0, 1.0, 0.04963, 1.0, 0.04963, 1.0, 0.0, 1.0, 0.0, 1.0, 0.04963, 1.0, 0.9597, 0.0, 1.0, 0.0, 1.0, 0.0, 0.9597, 0.0, 0.9597, 0.0, 1.0, 0.0, 1.0, 0.0, 0.9597, 0.0, 0.9597, 0.0, 1.0, 0.0, 1.0, 0.0, 0.9597, 0.0, 0.9597, 0.0, 1.0, 0.0, 1.0, 0.0, 0.9597, 0.0, 0.9597, 0.0, 1.0, 0.0, 1.0, 0.0, 0.9597, 0.0, 0.9597, 0.0, 1.0, 0.0, 1.0, 0.0, 0.9597, 0.0, 0.9597, 0.0, 1.0, 0.0, 1.0, 0.0, 0.9597, 0.0, 0.9597, 0.0, 1.0, 0.0, 1.0, 0.0, 0.9597, 0.0, 0.9597, 0.0, 1.0, 0.0, 1.0, 0.0, 0.9597, 0.0, 0.9597, 0.0, 1.0, 0.0, 1.0, 0.0, 0.9597, 0.0, 1.0, 0.75, 1.0, 1.0, 1.0, 1.0, 1.0, 0.75, 1.0, 0.75, 1.0, 1.0, 1.0, 1.0, 1.0, 0.75, 1.0, 0.75, 1.0, 1.0, 1.0, 1.0, 1.0, 0.75, 1.0, 0.75, 1.0, 1.0, 1.0, 1.0, 1.0, 0.75, 1.0, 0.75, 1.0, 1.0, 1.0, 1.0, 1.0, 0.75, 1.0, 0.75, 1.0, 1.0, 1.0, 1.0, 1.0, 0.75, 1.0, 0.75, 1.0, 1.0, 1.0, 1.0, 1.0, 0.75, 1.0, 0.75, 1.0, 1.0, 1.0, 1.0, 1.0, 0.75, 1.0, 0.75, 1.0, 1.0, 1.0, 1.0, 1.0, 0.75, 1.0, 0.75, 1.0, 1.0, 1.0, 1.0, 1.0, 0.75, 0.0, 0.25, 0.0, 0.0, 0.0, 0.0, 0.0, 0.25, 0.0, 0.25, 0.0, 0.0, 0.0, 0.0, 0.0, 0.25, 0.0, 0.25, 0.0, 0.0, 0.0, 0.0, 0.0, 0.25, 0.0, 0.25, 0.0, 0.0, 0.0, 0.0, 0.0, 0.25, 0.0, 0.25, 0.0, 0.0, 0.0, 0.0, 0.0, 0.25, 0.0, 0.25, 0.0, 0.0, 0.0, 0.0, 0.0, 0.25, 0.0, 0.25, 0.0, 0.0, 0.0, 0.0, 0.0, 0.25, 0.0, 0.25, 0.0, 0.0, 0.0, 0.0, 0.0, 0.25, 0.0, 0.25, 0.0, 0.0, 0.0, 0.0, 0.0, 0.25, 0.0, 0.25, 0.0, 0.0, 0.0, 0.0, 0.0, 0.25, 0.04963, 1.0, 0.0, 1.0, 0.0, 1.0, 0.04963, 1.0, 0.0, 0.25, 0.0, 0.0, 0.0, 0.0, 0.0, 0.25, 1.0, 0.75, 1.0, 1.0, 1.0, 1.0, 1.0, 0.75, 0.9597, 0.0, 1.0, 0.0, 1.0, 0.0, 0.9597, 0.0, 1.0, 0.25, 1.0, 0.5, 1.0, 0.5, 1.0, 0.25, 0.0, 0.75, 0.0, 0.5, 0.0, 0.5, 0.0, 0.75, 0.0, 0.75, 0.0, 0.5, 0.0, 0.5, 0.0, 0.75, 0.0, 0.75, 0.0, 0.5, 0.0, 0.5, 0.0, 0.75, 0.0, 0.75, 0.0, 0.5, 0.0, 0.5, 0.0, 0.75, 0.0, 0.75, 0.0, 0.5, 0.0, 0.5, 0.0, 0.75, 0.0, 0.75, 0.0, 0.5, 0.0, 0.5, 0.0, 0.75, 0.0, 0.75, 0.0, 0.5, 0.0, 0.5, 0.0, 0.75, 0.0, 0.75, 0.0, 0.5, 0.0, 0.5, 0.0, 0.75, 0.0, 0.75, 0.0, 0.5, 0.0, 0.5, 0.0, 0.75, 0.0, 0.75, 0.0, 0.5, 0.0, 0.5, 0.0, 0.75, 0.0, 0.75, 0.0, 0.5, 0.0, 0.5, 0.0, 0.75, 1.0, 0.25, 1.0, 0.5, 1.0, 0.5, 1.0, 0.25, 1.0, 0.25, 1.0, 0.5, 1.0, 0.5, 1.0, 0.25, 1.0, 0.25, 1.0, 0.5, 1.0, 0.5, 1.0, 0.25, 1.0, 0.25, 1.0, 0.5, 1.0, 0.5, 1.0, 0.25, 1.0, 0.25, 1.0, 0.5, 1.0, 0.5, 1.0, 0.25, 1.0, 0.25, 1.0, 0.5, 1.0, 0.5, 1.0, 0.25, 1.0, 0.25, 1.0, 0.5, 1.0, 0.5, 1.0, 0.25, 1.0, 0.25, 1.0, 0.5, 1.0, 0.5, 1.0, 0.25, 1.0, 0.25, 1.0, 0.5, 1.0, 0.5, 1.0, 0.25, 1.0, 0.25, 1.0, 0.5, 1.0, 0.5, 1.0, 0.25, 1.0, 0.25, 1.0, 0.5, 1.0, 0.5, 1.0, 0.25, 0.0, 0.75, 0.0, 0.5, 0.0, 0.5, 0.0, 0.75, 0.0, 0.75, 0.0, 0.5, 0.0, 0.5, 0.0, 0.75, 0.9597, 0.25, 1.0, 0.25, 1.0, 0.5, 0.9597, 0.5, 0.0, 0.75, 0.0, 0.5, 0.0, 0.5, 0.0, 0.75, 1.0, 0.25, 1.0, 0.5, 1.0, 0.5, 1.0, 0.25, 0.0, 0.75, 0.0, 0.5, 0.0, 0.5, 0.0, 0.75, 1.0, 0.25, 1.0, 0.5, 1.0, 0.5, 1.0, 0.25, 1.0, 0.25, 1.0, 0.5, 1.0, 0.5, 1.0, 0.25, 0.0, 0.75, 0.0, 0.5, 0.0, 0.5, 0.0, 0.75, 1.0, 0.25, 1.0, 0.5, 1.0, 0.5, 1.0, 0.25, 1.0, 0.25, 1.0, 0.5, 1.0, 0.5, 1.0, 0.25, 0.0, 0.75, 0.0, 0.5, 0.0, 0.5, 0.0, 0.75, 0.0, 0.75, 0.0, 0.5, 0.0, 0.5, 0.0, 0.75, 1.0, 0.25, 1.0, 0.5, 1.0, 0.5, 1.0, 0.25, 0.9597, 0.25, 0.9597, 0.5, 1.0, 0.5, 1.0, 0.25, 0.0, 1.0, 0.0, 0.75, 0.0, 0.75, 0.0, 1.0, 0.0, 1.0, 0.0, 0.75, 0.0, 0.75, 0.0, 1.0, 0.0, 1.0, 0.0, 0.75, 0.0, 0.75, 0.0, 1.0, 0.0, 1.0, 0.0, 0.75, 0.0, 0.75, 0.0, 1.0, 0.0, 1.0, 0.0, 0.75, 0.0, 0.75, 0.0, 1.0, 0.0, 1.0, 0.0, 0.75, 0.0, 0.75, 0.0, 1.0, 0.0, 1.0, 0.0, 0.75, 0.0, 0.75, 0.0, 1.0, 0.0, 1.0, 0.0, 0.75, 0.0, 0.75, 0.0, 1.0, 0.0, 1.0, 0.0, 0.75, 0.0, 0.75, 0.0, 1.0, 0.0, 1.0, 0.0, 0.75, 0.0, 0.75, 0.0, 1.0, 0.0, 1.0, 0.0, 0.75, 0.0, 0.75, 0.0, 1.0, 0.0, 1.0, 0.0, 0.75, 0.0, 0.75, 0.0, 1.0, 0.0, 1.0, 0.0, 0.75, 0.0, 0.75, 0.0, 1.0, 0.0, 1.0, 0.0, 0.75, 0.0, 0.75, 0.0, 1.0, 0.0, 1.0, 0.0, 0.75, 0.0, 0.75, 0.0, 1.0, 0.0, 1.0, 0.0, 0.75, 0.0, 0.75, 0.0, 1.0, 0.0, 1.0, 0.0, 0.75, 0.0, 0.75, 0.0, 1.0, 0.0, 1.0, 0.0, 0.75, 0.0, 0.75, 0.0, 1.0, 1.0, 0.5, 1.0, 0.75, 1.0, 0.75, 1.0, 0.5, 1.0, 0.5, 1.0, 0.75, 1.0, 0.75, 1.0, 0.5, 1.0, 0.5, 1.0, 0.75, 1.0, 0.75, 1.0, 0.5, 1.0, 0.5, 1.0, 0.75, 1.0, 0.75, 1.0, 0.5, 1.0, 0.5, 1.0, 0.75, 1.0, 0.75, 1.0, 0.5, 1.0, 0.5, 1.0, 0.75, 1.0, 0.75, 1.0, 0.5, 1.0, 0.5, 1.0, 0.75, 1.0, 0.75, 1.0, 0.5, 1.0, 0.5, 1.0, 0.75, 1.0, 0.75, 1.0, 0.5, 1.0, 0.5, 1.0, 0.75, 1.0, 0.75, 1.0, 0.5, 1.0, 0.5, 1.0, 0.75, 1.0, 0.75, 1.0, 0.5, 1.0, 0.5, 1.0, 0.75, 1.0, 0.75, 1.0, 0.5, 1.0, 0.5, 1.0, 0.75, 1.0, 0.75, 1.0, 0.5, 0.9597, 0.5, 1.0, 0.5, 1.0, 0.75, 0.9597, 0.75, 1.0, 0.5, 1.0, 0.75, 1.0, 0.75, 1.0, 0.5, 1.0, 0.5, 1.0, 0.75, 1.0, 0.75, 1.0, 0.5, 1.0, 0.5, 1.0, 0.75, 1.0, 0.75, 1.0, 0.5, 1.0, 0.5, 1.0, 0.75, 1.0, 0.75, 1.0, 0.5, 1.0, 0.5, 1.0, 0.75, 1.0, 0.75, 1.0, 0.5, 1.0, 0.5, 1.0, 0.75, 1.0, 0.75, 1.0, 0.5, 0.9597, 0.5, 0.9597, 0.75, 1.0, 0.75, 1.0, 0.5, 0.9597, 0.0, 0.9597, 0.25, 1.0, 0.25, 1.0, 0.0, 1.0, 0.0, 1.0, 0.25, 1.0, 0.25, 1.0, 0.0, 1.0, 0.0, 1.0, 0.25, 1.0, 0.25, 1.0, 0.0, 1.0, 0.0, 1.0, 0.25, 1.0, 0.25, 1.0, 0.0, 1.0, 0.0, 1.0, 0.25, 1.0, 0.25, 1.0, 0.0, 1.0, 0.0, 1.0, 0.25, 1.0, 0.25, 1.0, 0.0, 1.0, 0.0, 1.0, 0.25, 1.0, 0.25, 1.0, 0.0, 0.9597, 0.0, 1.0, 0.0, 1.0, 0.25, 0.9597, 0.25, 1.0, 0.0, 1.0, 0.25, 1.0, 0.25, 1.0, 0.0, 1.0, 0.0, 1.0, 0.25, 1.0, 0.25, 1.0, 0.0, 1.0, 0.0, 1.0, 0.25, 1.0, 0.25, 1.0, 0.0, 1.0, 0.0, 1.0, 0.25, 1.0, 0.25, 1.0, 0.0, 1.0, 0.0, 1.0, 0.25, 1.0, 0.25, 1.0, 0.0, 1.0, 0.0, 1.0, 0.25, 1.0, 0.25, 1.0, 0.0, 1.0, 0.0, 1.0, 0.25, 1.0, 0.25, 1.0, 0.0, 1.0, 0.0, 1.0, 0.25, 1.0, 0.25, 1.0, 0.0, 1.0, 0.0, 1.0, 0.25, 1.0, 0.25, 1.0, 0.0, 1.0, 0.0, 1.0, 0.25, 1.0, 0.25, 1.0, 0.0, 1.0, 0.0, 1.0, 0.25, 1.0, 0.25, 1.0, 0.0, 1.0, 0.0, 1.0, 0.25, 1.0, 0.25, 1.0, 0.0, 0.0, 0.5, 0.0, 0.25, 0.0, 0.25, 0.0, 0.5, 0.0, 0.5, 0.0, 0.25, 0.0, 0.25, 0.0, 0.5, 0.0, 0.5, 0.0, 0.25, 0.0, 0.25, 0.0, 0.5, 0.0, 0.5, 0.0, 0.25, 0.0, 0.25, 0.0, 0.5, 0.0, 0.5, 0.0, 0.25, 0.0, 0.25, 0.0, 0.5, 0.0, 0.5, 0.0, 0.25, 0.0, 0.25, 0.0, 0.5, 0.0, 0.5, 0.0, 0.25, 0.0, 0.25, 0.0, 0.5, 0.0, 0.5, 0.0, 0.25, 0.0, 0.25, 0.0, 0.5, 0.0, 0.5, 0.0, 0.25, 0.0, 0.25, 0.0, 0.5, 0.0, 0.5, 0.0, 0.25, 0.0, 0.25, 0.0, 0.5, 0.0, 0.5, 0.0, 0.25, 0.0, 0.25, 0.0, 0.5, 0.0, 0.5, 0.0, 0.25, 0.0, 0.25, 0.0, 0.5, 0.0, 0.5, 0.0, 0.25, 0.0, 0.25, 0.0, 0.5, 0.0, 0.5, 0.0, 0.25, 0.0, 0.25, 0.0, 0.5, 0.0, 0.5, 0.0, 0.25, 0.0, 0.25, 0.0, 0.5, 0.0, 0.5, 0.0, 0.25, 0.0, 0.25, 0.0, 0.5, 0.0, 0.5, 0.0, 0.25, 0.0, 0.25, 0.0, 0.5, 0.0, 0.5, 0.0, 0.25, 0.0, 0.25, 0.0, 0.5, 0.9597, 1.0, 1.0, 1.0, 1.0, 1.0, 0.9597, 1.0, 1.0, 1.0, 1.0, 1.0, 1.0, 1.0, 1.0, 1.0, 0.0, 1.0, 0.0, 1.0, 0.0, 1.0, 0.0, 1.0, 0.04963, 1.0, 0.0, 1.0, 0.0, 1.0, 0.04963, 1.0, 0.0, 0.5, 0.0, 0.25, 0.0, 0.25, 0.0, 0.5, 0.0, 0.5, 0.0, 0.25, 0.0, 0.25, 0.0, 0.5, 0.0, 0.5, 0.0, 0.25, 0.0, 0.25, 0.0, 0.5, 0.0, 0.5, 0.0, 0.25, 0.0, 0.25, 0.0, 0.5, 0.0, 1.0, 0.0, 1.0, 0.0, 1.0, 0.0, 1.0, 0.0, 0.5, 0.0, 0.25, 0.0, 0.25, 0.0, 0.5, 0.0, 1.0, 0.0, 1.0, 0.0, 1.0, 0.0, 1.0, 1.0, 1.0, 1.0, 0.75, 1.0, 0.75, 1.0, 1.0, 0.0, 0.5, 0.0, 0.25, 0.0, 0.25, 0.0, 0.5, 1.0, 0.25, 1.0, 0.0, 1.0, 0.0, 1.0, 0.25, 1.0, 0.0, 1.0, 0.25, 1.0, 0.25, 1.0, 0.0, 1.0, 0.0, 1.0, 0.25, 1.0, 0.25, 1.0, 0.0, 1.0, 0.0, 1.0, 0.25, 1.0, 0.25, 1.0, 0.0, 1.0, 0.0, 1.0, 0.25, 1.0, 0.25, 1.0, 0.0, 0.0, 0.0, 0.0, 0.0, 0.0, 0.0, 0.0, 0.0, 1.0, 0.0, 1.0, 0.25, 1.0, 0.25, 1.0, 0.0, 1.0, 0.75, 1.0, 1.0, 1.0, 1.0, 1.0, 0.75, 1.0, 0.0, 1.0, 0.25, 1.0, 0.25, 1.0, 0.0, 1.0, 0.0, 1.0, 0.25, 1.0, 0.25, 1.0, 0.0, 0.0, 0.75, 0.0, 1.0, 0.0, 1.0, 0.0, 0.75, 1.0, 0.5, 1.0, 0.75, 1.0, 0.75, 1.0, 0.5, 1.0, 0.5, 1.0, 0.75, 1.0, 0.75, 1.0, 0.5, 1.0, 0.5, 1.0, 0.75, 1.0, 0.75, 1.0, 0.5, 1.0, 0.5, 1.0, 0.75, 1.0, 0.75, 1.0, 0.5, 0.0, 1.0, 0.0, 1.0, 0.0, 1.0, 0.0, 1.0, 1.0, 0.5, 1.0, 0.75, 1.0, 0.75, 1.0, 0.5, 0.0, 1.0, 0.0, 1.0, 0.0, 1.0, 0.0, 1.0, 1.0, 1.0, 1.0, 0.75, 1.0, 0.75, 1.0, 1.0, 1.0, 0.5, 1.0, 0.75, 1.0, 0.75, 1.0, 0.5, 0.0, 1.0, 0.0, 0.75, 0.0, 0.75, 0.0, 1.0, 0.0, 1.0, 0.0, 0.75, 0.0, 0.75, 0.0, 1.0, 0.0, 1.0, 0.0, 0.75, 0.0, 0.75, 0.0, 1.0, 0.0, 1.0, 0.0, 0.75, 0.0, 0.75, 0.0, 1.0, 0.0, 1.0, 0.0, 0.75, 0.0, 0.75, 0.0, 1.0, 0.0, 0.0, 0.0, 0.0, 0.0, 0.0, 0.0, 0.0, 0.0, 1.0, 0.0, 0.75, 0.0, 0.75, 0.0, 1.0, 0.0, 1.0, 0.0, 1.0, 0.0, 1.0, 0.0, 1.0, 0.0, 1.0, 0.0, 1.0, 0.0, 1.0, 0.0, 1.0, 0.0, 1.0, 0.0, 0.75, 0.0, 0.75, 0.0, 1.0, 0.0, 0.75, 0.0, 1.0, 0.0, 1.0, 0.0, 0.75, 1.0, 0.25, 1.0, 0.5, 1.0, 0.5, 1.0, 0.25, 1.0, 0.25, 1.0, 0.5, 1.0, 0.5, 1.0, 0.25, 1.0, 0.25, 1.0, 0.5, 1.0, 0.5, 1.0, 0.25, 1.0, 0.25, 1.0, 0.5, 1.0, 0.5, 1.0, 0.25, 0.0, 0.0, 0.0, 0.0, 0.0, 0.0, 0.0, 0.0, 1.0, 0.25, 1.0, 0.5, 1.0, 0.5, 1.0, 0.25, 0.0, 1.0, 0.0, 1.0, 0.0, 1.0, 0.0, 1.0, 1.0, 0.75, 1.0, 1.0, 1.0, 1.0, 1.0, 0.75, 1.0, 0.25, 1.0, 0.5, 1.0, 0.5, 1.0, 0.25, 0.0, 1.0, 0.0, 1.0, 0.0, 1.0, 0.0, 1.0, 0.0, 0.75, 0.0, 0.5, 0.0, 0.5, 0.0, 0.75, 0.0, 0.75, 0.0, 0.5, 0.0, 0.5, 0.0, 0.75, 0.0, 0.75, 0.0, 0.5, 0.0, 0.5, 0.0, 0.75, 0.0, 0.75, 0.0, 0.5, 0.0, 0.5, 0.0, 0.75, 1.0, 1.0, 1.0, 0.75, 1.0, 0.75, 1.0, 1.0, 0.0, 0.75, 0.0, 0.5, 0.0, 0.5, 0.0, 0.75, 0.0, 0.25, 0.0, 0.5, 0.0, 0.5, 0.0, 0.25, 0.0, 1.0, 0.0, 0.75, 0.0, 0.75, 0.0, 1.0, 0.0, 0.75, 0.0, 0.5, 0.0, 0.5, 0.0, 0.75, 0.0, 0.0, 0.0, 0.0, 0.0, 0.0, 0.0, 0.0, 0.0, 1.0, 0.0, 1.0, 0.0, 1.0, 0.0, 1.0, 0.0, 1.0, 0.0, 1.0, 0.0, 1.0, 0.0, 1.0, 0.0, 1.0, 0.0, 1.0, 0.0, 1.0, 0.0, 1.0, 0.0, 1.0, 0.0, 1.0, 0.0, 1.0, 0.0, 1.0, 1.0, 0.75, 1.0, 1.0, 1.0, 1.0, 1.0, 0.75, 0.0, 1.0, 0.0, 1.0, 0.0, 1.0, 0.0, 1.0, 0.0, 0.5, 0.0, 0.25, 0.0, 0.25, 0.0, 0.5, 0.0, 0.75, 0.0, 1.0, 0.0, 1.0, 0.0, 0.75, 0.0, 1.0, 0.0, 1.0, 0.0, 1.0, 0.0, 1.0, 1.0, 1.0, 1.0, 1.0, 1.0, 1.0, 1.0, 1.0, 1.0, 1.0, 1.0, 1.0, 1.0, 1.0, 1.0, 1.0, 0.0, 0.25, 0.0, 0.5, 0.0, 0.5, 0.0, 0.25, 1.0, 1.0, 1.0, 1.0, 1.0, 1.0, 1.0, 1.0, 0.0, 1.0, 0.0, 0.75, 0.0, 0.75, 0.0, 1.0, 0.0, 0.5, 0.0, 0.75, 0.0, 0.75, 0.0, 0.5, 1.0, 1.0, 1.0, 1.0, 1.0, 1.0, 1.0, 1.0, 0.0, 0.75, 0.0, 0.5, 0.0, 0.5, 0.0, 0.75, 1.0, 1.0, 1.0, 1.0, 1.0, 1.0, 1.0, 1.0, 1.0, 1.0, 1.0, 1.0, 1.0, 1.0, 1.0, 1.0, 1.0, 1.0, 1.0, 1.0, 1.0, 1.0, 1.0, 1.0, 0.04963, 1.0, 0.0, 1.0, 0.0, 1.0, 0.04963, 1.0, 0.04963, 1.0, 0.0, 1.0, 0.0, 1.0, 0.04963, 1.0, 0.04963, 1.0, 0.0, 1.0, 0.0, 1.0, 0.04963, 1.0, 0.04963, 1.0, 0.0, 1.0, 0.0, 1.0, 0.04963, 1.0, 0.04963, 1.0, 0.0, 1.0, 0.0, 1.0, 0.04963, 1.0, 0.04963, 1.0, 0.0, 1.0, 0.0, 1.0, 0.04963, 1.0, 0.04963, 1.0, 0.0, 1.0, 0.0, 1.0, 0.04963, 1.0, 0.04963, 1.0, 0.0, 1.0, 0.0, 1.0, 0.04963, 1.0, 0.04963, 1.0, 0.0, 1.0, 0.0, 1.0, 0.04963, 1.0, 0.04963, 1.0, 0.0, 1.0, 0.0, 1.0, 0.04963, 1.0, 0.9597, 0.0, 1.0, 0.0, 1.0, 0.0, 0.9597, 0.0, 0.9597, 0.0, 1.0, 0.0, 1.0, 0.0, 0.9597, 0.0, 0.9597, 0.0, 1.0, 0.0, 1.0, 0.0, 0.9597, 0.0, 0.9597, 0.0, 1.0, 0.0, 1.0, 0.0, 0.9597, 0.0, 0.9597, 0.0, 1.0, 0.0, 1.0, 0.0, 0.9597, 0.0, 0.9597, 0.0, 1.0, 0.0, 1.0, 0.0, 0.9597, 0.0, 0.9597, 0.0, 1.0, 0.0, 1.0, 0.0, 0.9597, 0.0, 0.9597, 0.0, 1.0, 0.0, 1.0, 0.0, 0.9597, 0.0, 0.9597, 0.0, 1.0, 0.0, 1.0, 0.0, 0.9597, 0.0, 0.9597, 0.0, 1.0, 0.0, 1.0, 0.0, 0.9597, 0.0, 0.0, 0.25, 0.0, 0.0, 0.0, 0.0, 0.0, 0.25, 0.0, 0.25, 0.0, 0.0, 0.0, 0.0, 0.0, 0.25, 0.0, 0.25, 0.0, 0.0, 0.0, 0.0, 0.0, 0.25, 0.0, 0.25, 0.0, 0.0, 0.0, 0.0, 0.0, 0.25, 1.0, 1.0, 1.0, 1.0, 1.0, 1.0, 1.0, 1.0, 0.0, 0.25, 0.0, 0.0, 0.0, 0.0, 0.0, 0.25, 0.0, 0.5, 0.0, 0.25, 0.0, 0.25, 0.0, 0.5, 0.0, 0.5, 0.0, 0.75, 0.0, 0.75, 0.0, 0.5, 0.0, 0.25, 0.0, 0.0, 0.0, 0.0, 0.0, 0.25, 1.0, 1.0, 1.0, 1.0, 1.0, 1.0, 1.0, 1.0, 1.0, 0.75, 1.0, 1.0, 1.0, 1.0, 1.0, 0.75, 1.0, 0.75, 1.0, 1.0, 1.0, 1.0, 1.0, 0.75, 1.0, 0.75, 1.0, 1.0, 1.0, 1.0, 1.0, 0.75, 1.0, 0.75, 1.0, 1.0, 1.0, 1.0, 1.0, 0.75, 0.0, 0.0, 0.0, 0.25, 0.0, 0.25, 0.0, 0.0, 1.0, 0.75, 1.0, 1.0, 1.0, 1.0, 1.0, 0.75, 0.0, 0.25, 0.0, 0.5, 0.0, 0.5, 0.0, 0.25, 0.0, 0.25, 0.0, 0.0, 0.0, 0.0, 0.0, 0.25, 1.0, 0.75, 1.0, 1.0, 1.0, 1.0, 1.0, 0.75, 0.0, 0.5, 0.0, 0.25, 0.0, 0.25, 0.0, 0.5, 0.0, 0.0, 0.04963, 0.0, 0.04963, 0.0, 0.0, 0.0, 0.0, 0.0, 0.04963, 0.0, 0.04963, 0.0, 0.0, 0.0, 0.0, 0.0, 0.04963, 0.0, 0.04963, 0.0, 0.0, 0.0, 0.0, 0.0, 0.04963, 0.0, 0.04963, 0.0, 0.0, 0.0, 0.0, 0.0, 0.04963, 0.0, 0.04963, 0.0, 0.0, 0.0, 0.0, 0.0, 0.04963, 0.0, 0.04963, 0.0, 0.0, 0.0, 0.0, 0.0, 0.04963, 0.0, 0.04963, 0.0, 0.0, 0.0, 0.0, 0.0, 0.04963, 0.0, 0.04963, 0.0, 0.0, 0.0, 0.0, 0.0, 0.04963, 0.0, 0.04963, 0.0, 0.0, 0.0, 0.0, 0.0, 0.04963, 0.0, 0.04963, 0.0, 0.0, 0.0, 0.9597, 1.0, 0.04963, 1.0, 0.04963, 1.0, 0.9597, 1.0, 0.9597, 1.0, 0.04963, 1.0, 0.04963, 1.0, 0.9597, 1.0, 0.9597, 1.0, 0.04963, 1.0, 0.04963, 1.0, 0.9597, 1.0, 0.9597, 1.0, 0.04963, 1.0, 0.04963, 1.0, 0.9597, 1.0, 0.9597, 1.0, 0.04963, 1.0, 0.04963, 1.0, 0.9597, 1.0, 0.9597, 1.0, 0.04963, 1.0, 0.04963, 1.0, 0.9597, 1.0, 0.9597, 1.0, 0.04963, 1.0, 0.04963, 1.0, 0.9597, 1.0, 0.9597, 1.0, 0.04963, 1.0, 0.04963, 1.0, 0.9597, 1.0, 0.9597, 1.0, 0.04963, 1.0, 0.04963, 1.0, 0.9597, 1.0, 0.9597, 1.0, 0.04963, 1.0, 0.04963, 1.0, 0.9597, 1.0, 0.9597, 1.0, 0.04963, 1.0, 0.04963, 1.0, 0.9597, 1.0, 0.0, 1.0, 0.04963, 1.0, 0.04963, 1.0, 0.0, 1.0, 0.0, 0.0, 0.04963, 0.0, 0.04963, 0.25, 0.0, 0.25, 0.0, 0.0, 0.0, 0.25, 0.04963, 0.25, 0.04963, 0.0, 0.0, 0.5, 0.0, 0.75, 0.04963, 0.75, 0.04963, 0.5, 0.0, 0.5, 0.04963, 0.5, 0.04963, 0.75, 0.0, 0.75, 0.0, 0.25, 0.0, 0.5, 0.04963, 0.5, 0.04963, 0.25, 0.0, 0.25, 0.04963, 0.25, 0.04963, 0.5, 0.0, 0.5, 0.0, 0.0, 0.04963, 0.0, 0.04963, 0.0, 0.0, 0.0, 0.9597, 1.0, 0.04963, 1.0, 0.04963, 1.0, 0.9597, 1.0, 0.0, 0.0, 0.04963, 0.0, 0.04963, 0.0, 0.0, 0.0, 0.0, 0.0, 0.04963, 0.0, 0.04963, 0.0, 0.0, 0.0, 0.0, 0.0, 0.04963, 0.0, 0.04963, 0.0, 0.0, 0.0, 0.0, 0.0, 0.04963, 0.0, 0.04963, 0.0, 0.0, 0.0, 0.0, 0.0, 0.04963, 0.0, 0.04963, 0.0, 0.0, 0.0, 0.0, 0.0, 0.04963, 0.0, 0.04963, 0.0, 0.0, 0.0, 0.0, 0.0, 0.04963, 0.0, 0.04963, 0.0, 0.0, 0.0, 0.0, 0.0, 0.04963, 0.0, 0.04963, 0.0, 0.0, 0.0, 0.0, 0.0, 0.04963, 0.0, 0.04963, 0.0, 0.0, 0.0, 0.0, 0.0, 0.04963, 0.0, 0.04963, 0.0, 0.0, 0.0, 0.9597, 1.0, 0.04963, 1.0, 0.04963, 1.0, 0.9597, 1.0, 0.9597, 1.0, 0.04963, 1.0, 0.04963, 1.0, 0.9597, 1.0, 0.9597, 1.0, 0.04963, 1.0, 0.04963, 1.0, 0.9597, 1.0, 0.9597, 1.0, 0.04963, 1.0, 0.04963, 1.0, 0.9597, 1.0, 0.9597, 1.0, 0.04963, 1.0, 0.04963, 1.0, 0.9597, 1.0, 0.9597, 1.0, 0.04963, 1.0, 0.04963, 1.0, 0.9597, 1.0, 0.9597, 1.0, 0.04963, 1.0, 0.04963, 1.0, 0.9597, 1.0, 0.9597, 1.0, 0.04963, 1.0, 0.04963, 1.0, 0.9597, 1.0, 0.9597, 1.0, 0.04963, 1.0, 0.04963, 1.0, 0.9597, 1.0, 0.9597, 1.0, 0.04963, 1.0, 0.04963, 1.0, 0.9597, 1.0, 0.9597, 1.0, 0.04963, 1.0, 0.04963, 1.0, 0.9597, 1.0, 0.0, 0.0, 0.04963, 0.0, 0.04963, 0.0, 0.0, 0.0, 0.9597, 1.0, 0.04963, 1.0, 0.04963, 1.0, 0.9597, 1.0, 0.0, 1.0, 0.04963, 1.0, 0.04963, 1.0, 0.0, 1.0, 0.9597, 1.0, 0.04963, 1.0, 0.04963, 1.0, 0.9597, 1.0, 0.0, 1.0, 0.04963, 1.0, 0.04963, 1.0, 0.0, 1.0, 0.0, 1.0, 0.04963, 1.0, 0.04963, 1.0, 0.0, 1.0, 0.9597, 1.0, 0.04963, 1.0, 0.04963, 1.0, 0.9597, 1.0, 0.9597, 1.0, 0.04963, 1.0, 0.04963, 1.0, 0.9597, 1.0, 0.9597, 1.0, 0.04963, 1.0, 0.04963, 1.0, 0.9597, 1.0, 0.0, 0.0, 0.04963, 0.0, 0.04963, 0.0, 0.0, 0.0, 0.0, 1.0, 0.04963, 1.0, 0.04963, 1.0, 0.0, 1.0, 0.0, 0.75, 0.04963, 0.75, 0.04963, 1.0, 0.0, 1.0, 0.0, 0.0, 0.04963, 0.0, 0.04963, 0.0, 0.0, 0.0, 0.9597, 1.0, 0.04963, 1.0, 0.04963, 1.0, 0.9597, 1.0, 0.0, 0.0, 0.04963, 0.0, 0.04963, 0.0, 0.0, 0.0, 0.9597, 1.0, 0.04963, 1.0, 0.04963, 1.0, 0.9597, 1.0, 0.9597, 1.0, 0.04963, 1.0, 0.04963, 1.0, 0.9597, 1.0, 0.9597, 1.0, 0.04963, 1.0, 0.04963, 1.0, 0.9597, 1.0, 0.0, 0.0, 0.04963, 0.0, 0.04963, 0.0, 0.0, 0.0, 0.0, 0.0, 0.04963, 0.0, 0.04963, 0.0, 0.0, 0.0, 0.9597, 1.0, 0.04963, 1.0, 0.04963, 1.0, 0.9597, 1.0, 0.0, 0.0, 0.04963, 0.0, 0.04963, 0.0, 0.0, 0.0, 0.0, 0.75, 0.0, 1.0, 0.04963, 1.0, 0.04963, 0.75, 1.0, 1.0, 0.9597, 1.0, 0.9597, 1.0, 1.0, 1.0, 1.0, 1.0, 0.9597, 1.0, 0.9597, 1.0, 1.0, 1.0, 1.0, 1.0, 0.9597, 1.0, 0.9597, 1.0, 1.0, 1.0, 1.0, 1.0, 0.9597, 1.0, 0.9597, 1.0, 1.0, 1.0, 1.0, 1.0, 0.9597, 1.0, 0.9597, 1.0, 1.0, 1.0, 1.0, 1.0, 0.9597, 1.0, 0.9597, 1.0, 1.0, 1.0, 1.0, 1.0, 0.9597, 1.0, 0.9597, 1.0, 1.0, 1.0, 1.0, 1.0, 0.9597, 1.0, 0.9597, 1.0, 1.0, 1.0, 1.0, 1.0, 0.9597, 1.0, 0.9597, 1.0, 1.0, 1.0, 1.0, 1.0, 0.9597, 1.0, 0.9597, 1.0, 1.0, 1.0, 1.0, 1.0, 0.9597, 1.0, 0.9597, 1.0, 1.0, 1.0, 1.0, 1.0, 0.9597, 1.0, 0.9597, 1.0, 1.0, 1.0, 1.0, 1.0, 0.9597, 1.0, 0.9597, 1.0, 1.0, 1.0, 1.0, 1.0, 0.9597, 1.0, 0.9597, 1.0, 1.0, 1.0, 1.0, 1.0, 0.9597, 1.0, 0.9597, 1.0, 1.0, 1.0, 1.0, 1.0, 0.9597, 1.0, 0.9597, 1.0, 1.0, 1.0, 1.0, 1.0, 0.9597, 1.0, 0.9597, 1.0, 1.0, 1.0, 1.0, 1.0, 0.9597, 1.0, 0.9597, 1.0, 1.0, 1.0, 1.0, 1.0, 0.9597, 1.0, 0.9597, 1.0, 1.0, 1.0, 1.0, 1.0, 0.9597, 1.0, 0.9597, 1.0, 1.0, 1.0, 1.0, 1.0, 0.9597, 1.0, 0.9597, 1.0, 1.0, 1.0, 1.0, 1.0, 0.9597, 1.0, 0.9597, 1.0, 1.0, 1.0, 1.0, 1.0, 0.9597, 1.0, 0.9597, 1.0, 1.0, 1.0, 1.0, 1.0, 0.9597, 1.0, 0.9597, 1.0, 1.0, 1.0, 1.0, 1.0, 0.9597, 1.0, 0.9597, 1.0, 1.0, 1.0, 1.0, 1.0, 0.9597, 1.0, 0.9597, 1.0, 1.0, 1.0, 1.0, 1.0, 0.9597, 1.0, 0.9597, 1.0, 1.0, 1.0, 1.0, 1.0, 0.9597, 1.0, 0.9597, 1.0, 1.0, 1.0, 1.0, 1.0, 0.9597, 1.0, 0.9597, 1.0, 1.0, 1.0, 1.0, 1.0, 0.9597, 1.0, 0.9597, 1.0, 1.0, 1.0, 1.0, 1.0, 0.9597, 1.0, 0.9597, 1.0, 1.0, 1.0, 1.0, 1.0, 0.9597, 1.0, 0.9597, 1.0, 1.0, 1.0, 1.0, 1.0, 0.9597, 1.0, 0.9597, 1.0, 1.0, 1.0, 0.9597, 0.0, 0.04963, 0.0, 0.04963, 0.0, 0.9597, 0.0, 0.04963, 0.0, 0.9597, 0.0, 0.9597, 0.0, 0.04963, 0.0, 0.04963, 0.0, 0.04963, 0.0, 0.04963, 0.0, 0.04963, 0.0, 0.04963, 0.0, 0.9597, 0.0, 0.9597, 0.0, 0.04963, 0.0, 0.9597, 0.0, 0.9597, 0.0, 0.9597, 0.0, 0.9597, 0.0, 0.04963, 0.0, 0.9597, 0.0, 0.9597, 0.0, 0.04963, 0.0, 0.04963, 0.0, 0.9597, 0.0, 0.9597, 0.0, 0.04963, 0.0, 0.04963, 0.0, 0.9597, 0.0, 0.9597, 0.0, 0.04963, 0.0, 0.9597, 0.0, 0.04963, 0.0, 0.04963, 0.0, 0.9597, 0.0, 0.04963, 0.0, 0.9597, 0.0, 0.9597, 0.0, 0.04963, 0.0, 0.04963, 1.0, 0.9597, 1.0, 0.9597, 1.0, 0.04963, 1.0, 0.04963, 0.0, 0.9597, 0.0, 0.9597, 0.25, 0.04963, 0.25, 0.04963, 0.0, 0.04963, 0.25, 0.9597, 0.25, 0.9597, 0.0, 0.04963, 0.5, 0.04963, 0.75, 0.9597, 0.75, 0.9597, 0.5, 0.04963, 0.5, 0.9597, 0.5, 0.9597, 0.75, 0.04963, 0.75, 0.04963, 0.25, 0.04963, 0.5, 0.9597, 0.5, 0.9597, 0.25, 0.04963, 0.25, 0.9597, 0.25, 0.9597, 0.5, 0.04963, 0.5, 0.04963, 0.0, 0.9597, 0.0, 0.9597, 0.0, 0.04963, 0.0, 0.04963, 0.0, 0.9597, 0.0, 0.9597, 0.0, 0.04963, 0.0, 0.04963, 0.0, 0.9597, 0.0, 0.9597, 0.0, 0.04963, 0.0, 0.04963, 0.0, 0.9597, 0.0, 0.9597, 0.0, 0.04963, 0.0, 0.04963, 0.0, 0.9597, 0.0, 0.9597, 0.0, 0.04963, 0.0, 0.04963, 0.0, 0.9597, 0.0, 0.9597, 0.0, 0.04963, 0.0, 0.04963, 0.0, 0.9597, 0.0, 0.9597, 0.0, 0.04963, 0.0, 0.04963, 0.0, 0.9597, 0.0, 0.9597, 0.0, 0.04963, 0.0, 0.04963, 0.0, 0.9597, 0.0, 0.9597, 0.0, 0.04963, 0.0, 0.04963, 0.0, 0.9597, 0.0, 0.9597, 0.0, 0.04963, 0.0, 0.04963, 0.0, 0.9597, 0.0, 0.9597, 0.0, 0.04963, 0.0, 0.04963, 0.0, 0.9597, 0.0, 0.9597, 0.0, 0.04963, 0.0, 0.04963, 1.0, 0.9597, 1.0, 0.9597, 1.0, 0.04963, 1.0, 0.04963, 1.0, 0.9597, 1.0, 0.9597, 1.0, 0.04963, 1.0, 0.04963, 1.0, 0.9597, 1.0, 0.9597, 1.0, 0.04963, 1.0, 0.04963, 0.0, 0.9597, 0.0, 0.9597, 0.0, 0.04963, 0.0, 0.04963, 1.0, 0.9597, 1.0, 0.9597, 1.0, 0.04963, 1.0, 0.04963, 0.75, 0.9597, 0.75, 0.9597, 1.0, 0.04963, 1.0, 0.04963, 0.0, 0.9597, 0.0, 0.9597, 0.0, 0.04963, 0.0, 0.04963, 0.0, 0.9597, 0.0, 0.9597, 0.0, 0.04963, 0.0, 0.04963, 0.0, 0.9597, 0.0, 0.9597, 0.0, 0.04963, 0.0, 0.04963, 0.0, 0.9597, 0.0, 0.9597, 0.0, 0.04963, 0.0, 0.04963, 0.0, 0.9597, 0.0, 0.9597, 0.0, 0.04963, 0.0, 0.04963, 0.75, 0.04963, 1.0, 0.9597, 1.0, 0.9597, 0.75, 0.04963, 0.0, 0.9597, 0.0, 0.9597, 0.0, 0.04963, 0.0, 0.04963, 0.0, 0.9597, 0.0, 0.9597, 0.0, 0.04963, 0.0, 0.04963, 0.0, 0.9597, 0.0, 0.9597, 0.0, 0.04963, 0.0, 0.04963, 0.0, 0.9597, 0.0, 0.9597, 0.0, 0.04963, 0.0, 0.04963, 0.0, 0.9597, 0.0, 0.9597, 0.0, 0.04963, 0.0, 0.04963, 0.0, 0.04963, 0.0, 0.04963, 0.0, 0.04963, 0.0, 0.04963, 0.0, 0.9597, 0.0, 0.9597, 0.0, 0.04963, 0.0, 0.9597, 0.0, 0.9597, 0.0, 0.9597, 0.0, 0.9597, 0.0, 0.04963, 0.0, 0.04963, 0.0, 0.04963, 0.0, 0.04963, 0.0, 0.9597, 0.0, 0.04963, 0.0, 0.04963, 0.0, 0.9597, 0.0, 0.9597, 0.0, 0.9597, 0.0, 0.9597, 0.0, 0.9597, 0.0, 0.04963, 0.0, 0.9597, 0.0, 0.9597, 0.0, 0.04963, 0.0, 0.9597, 0.0, 0.9597, 0.0, 0.9597, 0.0, 0.9597, 0.0, 0.04963, 0.0, 0.04963, 0.0, 0.04963, 0.0, 0.04963, 0.0, 0.9597, 0.0, 0.04963, 0.0, 0.04963, 0.0, 0.9597, 0.0, 0.04963, 0.0, 0.9597, 0.0, 0.9597, 0.0, 0.04963, 0.0, 0.9597, 0.0, 0.9597, 0.0, 0.9597, 0.0, 0.9597, 0.0, 0.04963, 0.0, 0.9597, 0.0, 0.9597, 0.0, 0.04963, 0.0, 0.9597, 0.0, 0.04963, 0.0, 0.04963, 0.0, 0.9597, 0.0, 0.04963, 0.0, 0.04963, 0.0, 0.04963, 0.0, 0.04963, 0.0, 0.0, 0.5, 0.0, 0.25, 0.0, 0.25, 0.0, 0.5, 0.0, 0.5, 0.0, 0.25, 0.0, 0.25, 0.0, 0.5, 0.0, 0.5, 0.0, 0.25, 0.0, 0.25, 0.0, 0.5, 0.0, 0.5, 0.0, 0.25, 0.0, 0.25, 0.0, 0.5, 1.0, 0.0, 1.0, 0.25, 1.0, 0.25, 1.0, 0.0, 1.0, 0.0, 1.0, 0.25, 1.0, 0.25, 1.0, 0.0, 1.0, 0.0, 1.0, 0.25, 1.0, 0.25, 1.0, 0.0, 1.0, 0.0, 1.0, 0.25, 1.0, 0.25, 1.0, 0.0, 1.0, 0.5, 1.0, 0.75, 1.0, 0.75, 1.0, 0.5, 1.0, 0.5, 1.0, 0.75, 1.0, 0.75, 1.0, 0.5, 1.0, 0.5, 1.0, 0.75, 1.0, 0.75, 1.0, 0.5, 1.0, 0.5, 1.0, 0.75, 1.0, 0.75, 1.0, 0.5, 0.0, 1.0, 0.0, 0.75, 0.0, 0.75, 0.0, 1.0, 0.0, 1.0, 0.0, 0.75, 0.0, 0.75, 0.0, 1.0, 0.0, 1.0, 0.0, 0.75, 0.0, 0.75, 0.0, 1.0, 0.0, 1.0, 0.0, 0.75, 0.0, 0.75, 0.0, 1.0, 1.0, 0.25, 1.0, 0.5, 1.0, 0.5, 1.0, 0.25, 1.0, 0.25, 1.0, 0.5, 1.0, 0.5, 1.0, 0.25, 1.0, 0.25, 1.0, 0.5, 1.0, 0.5, 1.0, 0.25, 1.0, 0.25, 1.0, 0.5, 1.0, 0.5, 1.0, 0.25, 0.0, 0.75, 0.0, 0.5, 0.0, 0.5, 0.0, 0.75, 0.0, 0.75, 0.0, 0.5, 0.0, 0.5, 0.0, 0.75, 0.0, 0.75, 0.0, 0.5, 0.0, 0.5, 0.0, 0.75, 0.0, 0.75, 0.0, 0.5, 0.0, 0.5, 0.0, 0.75, 0.0, 1.0, 0.0, 1.0, 0.0, 1.0, 0.0, 1.0, 0.0, 1.0, 0.0, 1.0, 0.0, 1.0, 0.0, 1.0, 0.0, 1.0, 0.0, 1.0, 0.0, 1.0, 0.0, 1.0, 0.0, 1.0, 0.0, 1.0, 0.0, 1.0, 0.0, 1.0, 1.0, 1.0, 1.0, 1.0, 1.0, 1.0, 1.0, 1.0, 1.0, 1.0, 1.0, 1.0, 1.0, 1.0, 1.0, 1.0, 1.0, 1.0, 1.0, 1.0, 1.0, 1.0, 1.0, 1.0, 1.0, 1.0, 1.0, 1.0, 1.0, 1.0, 1.0, 1.0, 0.0, 0.25, 0.0, 0.0, 0.0, 0.0, 0.0, 0.25, 0.0, 0.25, 0.0, 0.0, 0.0, 0.0, 0.0, 0.25, 0.0, 0.25, 0.0, 0.0, 0.0, 0.0, 0.0, 0.25, 0.0, 0.25, 0.0, 0.0, 0.0, 0.0, 0.0, 0.25, 1.0, 0.75, 1.0, 1.0, 1.0, 1.0, 1.0, 0.75, 1.0, 0.75, 1.0, 1.0, 1.0, 1.0, 1.0, 0.75, 1.0, 0.75, 1.0, 1.0, 1.0, 1.0, 1.0, 0.75, 1.0, 0.75, 1.0, 1.0, 1.0, 1.0, 1.0, 0.75, 1.0, 0.0, 1.0, 0.25, 1.0, 0.25, 1.0, 0.0, 0.0, 1.0, 0.0, 1.0, 0.0, 1.0, 0.0, 1.0, 0.0, 1.0, 0.0, 1.0, 0.0, 1.0, 0.0, 1.0, 1.0, 0.25, 1.0, 0.5, 1.0, 0.5, 1.0, 0.25, 1.0, 0.25, 1.0, 0.0, 1.0, 0.0, 1.0, 0.25, 1.0, 1.0, 1.0, 1.0, 1.0, 1.0, 1.0, 1.0, 1.0, 0.5, 1.0, 0.25, 1.0, 0.25, 1.0, 0.5, 1.0, 0.0, 1.0, 0.25, 1.0, 0.25, 1.0, 0.0, 1.0, 1.0, 1.0, 1.0, 1.0, 1.0, 1.0, 1.0, 1.0, 0.25, 1.0, 0.5, 1.0, 0.5, 1.0, 0.25, 1.0, 0.25, 1.0, 0.0, 1.0, 0.0, 1.0, 0.25, 1.0, 1.0, 1.0, 1.0, 1.0, 1.0, 1.0, 1.0, 1.0, 0.5, 1.0, 0.25, 1.0, 0.25, 1.0, 0.5, 1.0, 1.0, 1.0, 1.0, 1.0, 1.0, 1.0, 1.0, 1.0, 0.25, 1.0, 0.5, 1.0, 0.5, 1.0, 0.25, 1.0, 0.0, 1.0, 0.0, 1.0, 0.0, 1.0, 0.0, 1.0, 1.0, 1.0, 1.0, 1.0, 1.0, 1.0, 1.0, 1.0, 0.5, 1.0, 0.25, 1.0, 0.25, 1.0, 0.5, 1.0, 0.5, 1.0, 0.75, 1.0, 0.75, 1.0, 0.5, 1.0, 1.0, 1.0, 1.0, 1.0, 1.0, 1.0, 1.0, 1.0, 0.0, 1.0, 0.0, 1.0, 0.0, 1.0, 0.0, 1.0, 0.75, 1.0, 0.5, 1.0, 0.5, 1.0, 0.75, 0.0, 0.25, 0.0, 0.0, 0.0, 0.0, 0.0, 0.25, 1.0, 0.0, 1.0, 0.0, 1.0, 0.0, 1.0, 0.0, 1.0, 0.5, 1.0, 0.75, 1.0, 0.75, 1.0, 0.5, 0.0, 0.0, 0.0, 0.25, 0.0, 0.25, 0.0, 0.0, 0.0, 0.25, 0.0, 0.0, 0.0, 0.0, 0.0, 0.25, 0.0, 0.75, 0.0, 0.5, 0.0, 0.5, 0.0, 0.75, 1.0, 0.0, 1.0, 0.0, 1.0, 0.0, 1.0, 0.0, 1.0, 0.75, 1.0, 0.5, 1.0, 0.5, 1.0, 0.75, 0.0, 0.5, 0.0, 0.75, 0.0, 0.75, 0.0, 0.5, 1.0, 0.5, 1.0, 0.75, 1.0, 0.75, 1.0, 0.5, 0.0, 0.0, 0.0, 0.25, 0.0, 0.25, 0.0, 0.0, 1.0, 1.0, 1.0, 1.0, 1.0, 1.0, 1.0, 1.0, 0.0, 0.75, 0.0, 0.5, 0.0, 0.5, 0.0, 0.75, 1.0, 0.75, 1.0, 0.5, 1.0, 0.5, 1.0, 0.75])
me_plane.update()
me_circle = bpy.data.meshes.new('Circle')
me_circle.from_pydata([(2.988e-09, 1.054, 0.02333), (-0.2086, 1.033, 0.02333), (-0.4091, 0.9722, 0.02333), (-0.5939, 0.8734, 0.02333), (-0.7559, 0.7404, 0.02333), (-0.8889, 0.5784, 0.02333), (-0.9877, 0.3936, 0.02333), (-1.048, 0.1931, 0.02333), (-1.069, -0.01549, 0.02333), (-1.048, -0.2241, 0.02333), (-0.9877, -0.4246, 0.02333), (-0.8889, -0.6094, 0.02333), (-0.7559, -0.7714, 0.02333), (-0.5939, -0.9044, 0.02333), (-0.4091, -1.003, 0.02333), (-0.2086, -1.064, 0.02333), (2.988e-09, -1.085, 0.02333), (0.2086, -1.064, 0.02333), (0.4091, -1.003, 0.02333), (0.5939, -0.9044, 0.02333), (0.7559, -0.7714, 0.02333), (0.8889, -0.6094, 0.02333), (0.9877, -0.4246, 0.02333), (1.048, -0.2241, 0.02333), (1.069, -0.01549, 0.02333), (1.048, 0.1931, 0.02333), (0.9877, 0.3936, 0.02333), (0.8889, 0.5784, 0.02333), (0.7559, 0.7404, 0.02333), (0.5939, 0.8734, 0.02333), (0.4091, 0.9722, 0.02333), (0.2086, 1.033, 0.02333), (9.088e-10, 0.8818, -1.258), (-0.1751, 0.8645, -1.258), (-0.3434, 0.8135, -1.258), (-0.4985, 0.7306, -1.258), (-0.6345, 0.619, -1.258), (-0.7461, 0.483, -1.258), (-0.829, 0.3279, -1.258), (-0.88, 0.1596, -1.258), (-0.8973, -0.01549, -1.258), (-0.88, -0.1905, -1.258), (-0.829, -0.3589, -1.258), (-0.7461, -0.514, -1.258), (-0.6345, -0.65, -1.258), (-0.4985, -0.7616, -1.258), (-0.3434, -0.8445, -1.258), (-0.1751, -0.8955, -1.258), (9.088e-10, -0.9128, -1.258), (0.1751, -0.8955, -1.258), (0.3434, -0.8445, -1.258), (0.4985, -0.7616, -1.258), (0.6345, -0.65, -1.258), (0.7461, -0.514, -1.258), (0.829, -0.3589, -1.258), (0.88, -0.1905, -1.258), (0.8973, -0.01549, -1.258), (0.88, 0.1596, -1.258), (0.829, 0.3279, -1.258), (0.7461, 0.483, -1.258), (0.6345, 0.619, -1.258), (0.4985, 0.7306, -1.258), (0.3434, 0.8135, -1.258), (0.1751, 0.8645, -1.258), (-0.05392, 0.2556, -2.114), (1.059e-08, 0.2609, -2.114), (-0.1058, 0.2399, -2.114), (-0.1536, 0.2143, -2.114), (-0.1954, 0.1799, -2.114), (-0.2298, 0.1381, -2.114), (-0.2553, 0.09027, -2.114), (-0.2711, 0.03843, -2.114), (-0.2764, -0.01549, -2.114), (-0.2711, -0.06941, -2.114), (-0.2553, -0.1213, -2.114), (-0.2298, -0.169, -2.114), (-0.1954, -0.2109, -2.114), (-0.1536, -0.2453, -2.114), (-0.1058, -0.2708, -2.114), (-0.05392, -0.2866, -2.114), (1.059e-08, -0.2919, -2.114), (0.05392, -0.2866, -2.114), (0.1058, -0.2708, -2.114), (0.1536, -0.2453, -2.114), (0.1954, -0.2109, -2.114), (0.2298, -0.169, -2.114), (0.2553, -0.1213, -2.114), (0.2711, -0.06941, -2.114), (0.2764, -0.01549, -2.114), (0.2711, 0.03843, -2.114), (0.2553, 0.09027, -2.114), (0.2298, 0.1381, -2.114), (0.1954, 0.1799, -2.114), (0.1536, 0.2143, -2.114), (0.1058, 0.2399, -2.114), (0.05392, 0.2556, -2.114), (-0.2748, 0.01415, -5.67), (-0.2637, 0.06719, -5.67), (-0.2753, -0.04003, -5.67), (-0.2652, -0.09327, -5.67), (-0.2449, -0.1435, -5.67), (-0.2153, -0.1888, -5.67), (-0.1773, -0.2275, -5.67), (-0.1325, -0.258, -5.67), (-0.08268, -0.2792, -5.67), (-0.02964, -0.2903, -5.67), (0.02454, -0.2908, -5.67), (0.07777, -0.2807, -5.67), (0.128, -0.2604, -5.67), (0.1733, -0.2308, -5.67), (0.212, -0.1928, -5.67), (0.2425, -0.148, -5.67), (0.2637, -0.09817, -5.67), (0.2748, -0.04513, -5.67), (0.2753, 0.009046, -5.67), (0.2652, 0.06228, -5.67), (0.2449, 0.1125, -5.67), (0.2153, 0.1579, -5.67), (0.1773, 0.1965, -5.67), (0.1325, 0.227, -5.67), (0.08268, 0.2482, -5.67), (0.02964, 0.2593, -5.67), (-0.02454, 0.2598, -5.67), (-0.07777, 0.2497, -5.67), (-0.128, 0.2295, -5.67), (-0.1733, 0.1998, -5.67), (-0.212, 0.1618, -5.67), (-0.2425, 0.117, -5.67)], [], [(1, 0, 31, 30, 29, 28, 27, 26, 25, 24, 23, 22, 21, 20, 19, 18, 17, 16, 15, 14, 13, 12, 11, 10, 9, 8, 7, 6, 5, 4, 3, 2), (56, 57, 89, 88), (18, 19, 51, 50), (5, 6, 38, 37), (19, 20, 52, 51), (6, 7, 39, 38), (20, 21, 53, 52), (7, 8, 40, 39), (21, 22, 54, 53), (8, 9, 41, 40), (22, 23, 55, 54), (9, 10, 42, 41), (23, 24, 56, 55), (10, 11, 43, 42), (24, 25, 57, 56), (11, 12, 44, 43), (25, 26, 58, 57), (12, 13, 45, 44), (26, 27, 59, 58), (13, 14, 46, 45), (0, 1, 33, 32), (27, 28, 60, 59), (14, 15, 47, 46), (1, 2, 34, 33), (28, 29, 61, 60), (15, 16, 48, 47), (2, 3, 35, 34), (29, 30, 62, 61), (16, 17, 49, 48), (3, 4, 36, 35), (30, 31, 63, 62), (17, 18, 50, 49), (4, 5, 37, 36), (31, 0, 32, 63), (65, 64, 96, 97), (43, 44, 76, 75), (57, 58, 90, 89), (44, 45, 77, 76), (58, 59, 91, 90), (45, 46, 78, 77), (32, 33, 64, 65), (59, 60, 92, 91), (46, 47, 79, 78), (33, 34, 66, 64), (60, 61, 93, 92), (47, 48, 80, 79), (34, 35, 67, 66), (61, 62, 94, 93), (48, 49, 81, 80), (35, 36, 68, 67), (62, 63, 95, 94), (49, 50, 82, 81), (36, 37, 69, 68), (63, 32, 65, 95), (50, 51, 83, 82), (37, 38, 70, 69), (51, 52, 84, 83), (38, 39, 71, 70), (52, 53, 85, 84), (39, 40, 72, 71), (53, 54, 86, 85), (40, 41, 73, 72), (54, 55, 87, 86), (41, 42, 74, 73), (55, 56, 88, 87), (42, 43, 75, 74), (96, 98, 99, 100, 101, 102, 103, 104, 105, 106, 107, 108, 109, 110, 111, 112, 113, 114, 115, 116, 117, 118, 119, 120, 121, 122, 123, 124, 125, 126, 127, 97), (91, 92, 124, 123), (78, 79, 111, 110), (64, 66, 98, 96), (92, 93, 125, 124), (79, 80, 112, 111), (66, 67, 99, 98), (93, 94, 126, 125), (80, 81, 113, 112), (67, 68, 100, 99), (94, 95, 127, 126), (81, 82, 114, 113), (68, 69, 101, 100), (95, 65, 97, 127), (82, 83, 115, 114), (69, 70, 102, 101), (83, 84, 116, 115), (70, 71, 103, 102), (84, 85, 117, 116), (71, 72, 104, 103), (85, 86, 118, 117), (72, 73, 105, 104), (86, 87, 119, 118), (73, 74, 106, 105), (87, 88, 120, 119), (74, 75, 107, 106), (88, 89, 121, 120), (75, 76, 108, 107), (89, 90, 122, 121), (76, 77, 109, 108), (90, 91, 123, 122), (77, 78, 110, 109)])
me_circle.polygons.foreach_set('use_smooth', [True] * 98)
_uv = me_circle.uv_layers.new(name='UVMap')
_uv.uv.foreach_set('vector', [0.0, 0.0, 0.0, 0.0, 0.0, 0.0, 0.0, 0.0, 0.0, 0.0, 0.0, 0.0, 0.0, 0.0, 0.0, 0.0, 0.0, 0.0, 0.0, 0.0, 0.0, 0.0, 0.0, 0.0, 0.0, 0.0, 0.0, 0.0, 0.0, 0.0, 0.0, 0.0, 0.0, 0.0, 0.0, 0.0, 0.0, 0.0, 0.0, 0.0, 0.0, 0.0, 0.0, 0.0, 0.0, 0.0, 0.0, 0.0, 0.0, 0.0, 0.0, 0.0, 0.0, 0.0, 0.0, 0.0, 0.0, 0.0, 0.0, 0.0, 0.0, 0.0, 0.0, 0.0, 0.0, 0.0, 0.0, 0.0, 0.0, 0.0, 0.0, 0.0, 0.0, 0.0, 0.0, 0.0, 0.0, 0.0, 0.0, 0.0, 0.0, 0.0, 0.0, 0.0, 0.0, 0.0, 0.0, 0.0, 0.0, 0.0, 0.0, 0.0, 0.0, 0.0, 0.0, 0.0, 0.0, 0.0, 0.0, 0.0, 0.0, 0.0, 0.0, 0.0, 0.0, 0.0, 0.0, 0.0, 0.0, 0.0, 0.0, 0.0, 0.0, 0.0, 0.0, 0.0, 0.0, 0.0, 0.0, 0.0, 0.0, 0.0, 0.0, 0.0, 0.0, 0.0, 0.0, 0.0, 0.0, 0.0, 0.0, 0.0, 0.0, 0.0, 0.0, 0.0, 0.0, 0.0, 0.0, 0.0, 0.0, 0.0, 0.0, 0.0, 0.0, 0.0, 0.0, 0.0, 0.0, 0.0, 0.0, 0.0, 0.0, 0.0, 0.0, 0.0, 0.0, 0.0, 0.0, 0.0, 0.0, 0.0, 0.0, 0.0, 0.0, 0.0, 0.0, 0.0, 0.0, 0.0, 0.0, 0.0, 0.0, 0.0, 0.0, 0.0, 0.0, 0.0, 0.0, 0.0, 0.0, 0.0, 0.0, 0.0, 0.0, 0.0, 0.0, 0.0, 0.0, 0.0, 0.0, 0.0, 0.0, 0.0, 0.0, 0.0, 0.0, 0.0, 0.0, 0.0, 0.0, 0.0, 0.0, 0.0, 0.0, 0.0, 0.0, 0.0, 0.0, 0.0, 0.0, 0.0, 0.0, 0.0, 0.0, 0.0, 0.0, 0.0, 0.0, 0.0, 0.0, 0.0, 0.0, 0.0, 0.0, 0.0, 0.0, 0.0, 0.0, 0.0, 0.0, 0.0, 0.0, 0.0, 0.0, 0.0, 0.0, 0.0, 0.0, 0.0, 0.0, 0.0, 0.0, 0.0, 0.0, 0.0, 0.0, 0.0, 0.0, 0.0, 0.0, 0.0, 0.0, 0.0, 0.0, 0.0, 0.0, 0.0, 0.0, 0.0, 0.0, 0.0, 0.0, 0.0, 0.0, 0.0, 0.0, 0.0, 0.0, 0.0, 0.0, 0.0, 0.0, 0.0, 0.0, 0.0, 0.0, 0.0, 0.0, 0.0, 0.0, 0.0, 0.0, 0.0, 0.0, 0.0, 0.0, 0.0, 0.0, 0.0, 0.0, 0.0, 0.0, 0.0, 0.0, 0.0, 0.0, 0.0, 0.0, 0.0, 0.0, 0.0, 0.0, 0.0, 0.0, 0.0, 0.0, 0.0, 0.0, 0.0, 0.0, 0.0, 0.0, 0.0, 0.0, 0.0, 0.0, 0.0, 0.0, 0.0, 0.0, 0.0, 0.0, 0.0, 0.0, 0.0, 0.0, 0.0, 0.0, 0.0, 0.0, 0.0, 0.0, 0.0, 0.0, 0.0, 0.0, 0.0, 0.0, 0.0, 0.0, 0.0, 0.0, 0.0, 0.0, 0.0, 0.0, 0.0, 0.0, 0.0, 0.0, 0.0, 0.0, 0.0, 0.0, 0.0, 0.0, 0.0, 0.0, 0.0, 0.0, 0.0, 0.0, 0.0, 0.0, 0.0, 0.0, 0.0, 0.0, 0.0, 0.0, 0.0, 0.0, 0.0, 0.0, 0.0, 0.0, 0.0, 0.0, 0.0, 0.0, 0.0, 0.0, 0.0, 0.0, 0.0, 0.0, 0.0, 0.0, 0.0, 0.0, 0.0, 0.0, 0.0, 0.0, 0.0, 0.0, 0.0, 0.0, 0.0, 0.0, 0.0, 0.0, 0.0, 0.0, 0.0, 0.0, 0.0, 0.0, 0.0, 0.0, 0.0, 0.0, 0.0, 0.0, 0.0, 0.0, 0.0, 0.0, 0.0, 0.0, 0.0, 0.0, 0.0, 0.0, 0.0, 0.0, 0.0, 0.0, 0.0, 0.0, 0.0, 0.0, 0.0, 0.0, 0.0, 0.0, 0.0, 0.0, 0.0, 0.0, 0.0, 0.0, 0.0, 0.0, 0.0, 0.0, 0.0, 0.0, 0.0, 0.0, 0.0, 0.0, 0.0, 0.0, 0.0, 0.0, 0.0, 0.0, 0.0, 0.0, 0.0, 0.0, 0.0, 0.0, 0.0, 0.0, 0.0, 0.0, 0.0, 0.0, 0.0, 0.0, 0.0, 0.0, 0.0, 0.0, 0.0, 0.0, 0.0, 0.0, 0.0, 0.0, 0.0, 0.0, 0.0, 0.0, 0.0, 0.0, 0.0, 0.0, 0.0, 0.0, 0.0, 0.0, 0.0, 0.0, 0.0, 0.0, 0.0, 0.0, 0.0, 0.0, 0.0, 0.0, 0.0, 0.0, 0.0, 0.0, 0.0, 0.0, 0.0, 0.0, 0.0, 0.0, 0.0, 0.0, 0.0, 0.0, 0.0, 0.0, 0.0, 0.0, 0.0, 0.0, 0.0, 0.0, 0.0, 0.0, 0.0, 0.0, 0.0, 0.0, 0.0, 0.0, 0.0, 0.0, 0.0, 0.0, 0.0, 0.0, 0.0, 0.0, 0.0, 0.0, 0.0, 0.0, 0.0, 0.0, 0.0, 0.0, 0.0, 0.0, 0.0, 0.0, 0.0, 0.0, 0.0, 0.0, 0.0, 0.0, 0.0, 0.0, 0.0, 0.0, 0.0, 0.0, 0.0, 0.0, 0.0, 0.0, 0.0, 0.0, 0.0, 0.0, 0.0, 0.0, 0.0, 0.0, 0.0, 0.0, 0.0, 0.0, 0.0, 0.0, 0.0, 0.0, 0.0, 0.0, 0.0, 0.0, 0.0, 0.0, 0.0, 0.0, 0.0, 0.0, 0.0, 0.0, 0.0, 0.0, 0.0, 0.0, 0.0, 0.0, 0.0, 0.0, 0.0, 0.0, 0.0, 0.0, 0.0, 0.0, 0.0, 0.0, 0.0, 0.0, 0.0, 0.0, 0.0, 0.0, 0.0, 0.0, 0.0, 0.0, 0.0, 0.0, 0.0, 0.0, 0.0, 0.0, 0.0, 0.0, 0.0, 0.0, 0.0, 0.0, 0.0, 0.0, 0.0, 0.0, 0.0, 0.0, 0.0, 0.0, 0.0, 0.0, 0.0, 0.0, 0.0, 0.0, 0.0, 0.0, 0.0, 0.0, 0.0, 0.0, 0.0, 0.0, 0.0, 0.0, 0.0, 0.0, 0.0, 0.0, 0.0, 0.0, 0.0, 0.0, 0.0, 0.0, 0.0, 0.0, 0.0, 0.0, 0.0, 0.0, 0.0, 0.0, 0.0, 0.0, 0.0, 0.0, 0.0, 0.0, 0.0, 0.0, 0.0, 0.0, 0.0, 0.0, 0.0, 0.0, 0.0, 0.0, 0.0, 0.0, 0.0, 0.0, 0.0, 0.0, 0.0, 0.0, 0.0, 0.0, 0.0, 0.0, 0.0, 0.0, 0.0, 0.0, 0.0, 0.0, 0.0, 0.0, 0.0, 0.0, 0.0, 0.0, 0.0, 0.0, 0.0, 0.0, 0.0, 0.0, 0.0, 0.0, 0.0, 0.0, 0.0, 0.0, 0.0, 0.0, 0.0, 0.0, 0.0, 0.0, 0.0, 0.0, 0.0, 0.0, 0.0, 0.0, 0.0, 0.0, 0.0, 0.0, 0.0, 0.0, 0.0, 0.0, 0.0, 0.0, 0.0, 0.0, 0.0, 0.0, 0.0, 0.0, 0.0, 0.0, 0.0, 0.0, 0.0, 0.0, 0.0, 0.0, 0.0, 0.0, 0.0, 0.0, 0.0, 0.0, 0.0, 0.0, 0.0, 0.0, 0.0, 0.0, 0.0, 0.0, 0.0, 0.0, 0.0, 0.0, 0.0, 0.0, 0.0, 0.0, 0.0, 0.0, 0.0, 0.0, 0.0, 0.0, 0.0, 0.0, 0.0, 0.0, 0.0, 0.0, 0.0, 0.0, 0.0, 0.0, 0.0, 0.0, 0.0, 0.0, 0.0, 0.0, 0.0, 0.0, 0.0, 0.0, 0.0, 0.0, 0.0, 0.0, 0.0, 0.0, 0.0, 0.0, 0.0, 0.0, 0.0, 0.0, 0.0, 0.0, 0.0, 0.0, 0.0, 0.0, 0.0, 0.0, 0.0, 0.0, 0.0, 0.0, 0.0, 0.0, 0.0, 0.0, 0.0, 0.0, 0.0, 0.0, 0.0, 0.0, 0.0, 0.0, 0.0, 0.0, 0.0, 0.0, 0.0, 0.0, 0.0, 0.0, 0.0, 0.0, 0.0, 0.0, 0.0, 0.0, 0.0, 0.0, 0.0, 0.0, 0.0, 0.0, 0.0, 0.0, 0.0, 0.0, 0.0, 0.0, 0.0, 0.0, 0.0, 0.0, 0.0, 0.0, 0.0, 0.0, 0.0, 0.0, 0.0, 0.0, 0.0, 0.0, 0.0, 0.0, 0.0, 0.0, 0.0])
me_circle.update()

# ---- objects
ob_plane = bpy.data.objects.new('Plane', me_plane)
ob_circle = bpy.data.objects.new('Circle', me_circle)

# ---- transforms, parenting, visibility, modifiers, constraints
ob_plane.location = (0.0, 0.0, 0.0)
_m = ob_plane.modifiers.new('Auto Smooth', 'NODES')
_m.node_group = ng_auto_smooth
_gi = [s.identifier for s in ng_auto_smooth.interface.items_tree if s.item_type == 'SOCKET' and s.in_out == 'INPUT']
_m[_gi[1]] = 0.5236  # Angle
ob_circle.location = (0.0, 1.965, 10.52)
ob_circle.rotation_euler = (1.571, -0.0, 0.0)
_m = ob_circle.modifiers.new('Auto Smooth', 'NODES')
_m.node_group = ng_auto_smooth
_gi = [s.identifier for s in ng_auto_smooth.interface.items_tree if s.item_type == 'SOCKET' and s.in_out == 'INPUT']
_m[_gi[1]] = 0.5236  # Angle

# ---- collection membership
col_collection.objects.link(ob_plane)
col_collection.objects.link(ob_circle)

# ---- scene / render settings (as saved in the file)
scene.frame_start = 1; scene.frame_end = 250; scene.frame_set(1)
scene.render.engine = 'BLENDER_EEVEE_NEXT'
scene.cycles.sampling_pattern = 'TABULATED_SOBOL'
scene.cycles.use_light_tree = False
scene.view_settings.view_transform = 'Filmic'
bpy.context.view_layer.update()

# ---- added for rendering (the .blend has no active camera and no usable light): camera, sun
cam_auto = bpy.data.cameras.new('AutoCamera')
cam_auto.lens = 50.0
cam_auto.sensor_width = 36.0
cam_auto.clip_end = 1000.0
ob_auto_camera = bpy.data.objects.new('AutoCamera', cam_auto)
scene.collection.objects.link(ob_auto_camera)
ob_auto_camera.location = (15.5941, -16.7102, 18.5332)
ob_auto_camera.rotation_euler = (1.09748, -7.21219e-08, 0.694738)
scene.camera = ob_auto_camera
light_auto_sun = bpy.data.lights.new('AutoSun', 'SUN')
light_auto_sun.energy = 3.0
light_auto_sun.angle = 0.0523599
ob_auto_sun = bpy.data.objects.new('AutoSun', light_auto_sun)
scene.collection.objects.link(ob_auto_sun)
ob_auto_sun.rotation_euler = (0.872665, 0.174533, 0.523599)
bpy.context.view_layer.update()
